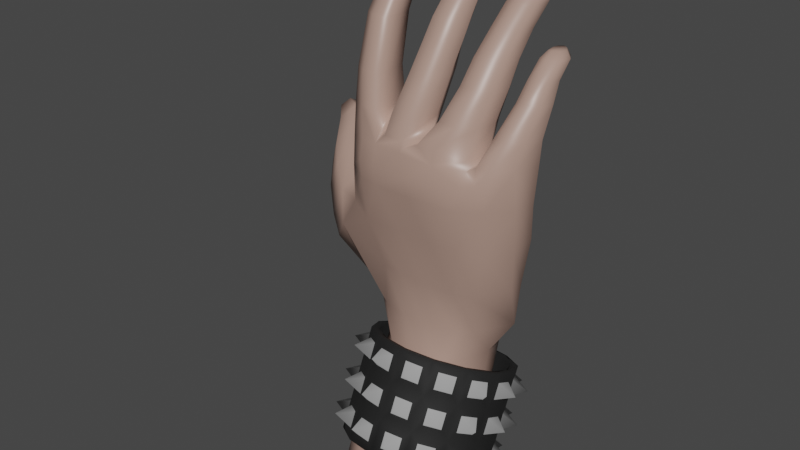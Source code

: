 # Source: Hand_Bracelet_Teen.blend  (saved by Blender 2.82.7; exported with 4.5.12 LTS)
import bpy
from mathutils import Matrix  # noqa: F401  (used for matrix-valued properties, if any)

bpy.ops.wm.read_factory_settings(use_empty=True)
scene = bpy.context.scene
scene.name = 'Scene'

# ---- collections
col_collection = bpy.data.collections.new('Collection'); scene.collection.children.link(col_collection)
col_collection_2 = bpy.data.collections.new('Collection 2'); scene.collection.children.link(col_collection_2)

# ---- materials (node trees are filled in below, after node groups)
mat_material = bpy.data.materials.new('Material')
mat_material.alpha_threshold = 0.0
mat_material.use_transparent_shadow = False
mat_material.line_color = (0.0, 0.0, 0.0, 1.0)
mat_material_001 = bpy.data.materials.new('Material.001')
mat_material_001.use_transparent_shadow = False
mat_material_002 = bpy.data.materials.new('Material.002')
mat_material_002.use_transparent_shadow = False

# ---- node groups
ng_auto_smooth = bpy.data.node_groups.new('Auto Smooth', 'GeometryNodeTree')
_s = ng_auto_smooth.interface.new_socket(name='Geometry', in_out='OUTPUT', socket_type='NodeSocketGeometry')
_s = ng_auto_smooth.interface.new_socket(name='Geometry', in_out='INPUT', socket_type='NodeSocketGeometry')
_s = ng_auto_smooth.interface.new_socket(name='Angle', in_out='INPUT', socket_type='NodeSocketFloat')
_s.subtype = 'ANGLE'
_s.min_value = 0.0
_s.max_value = 3.142
ng_auto_smooth.is_modifier = True
_N = ng_auto_smooth.nodes; _L = ng_auto_smooth.links
n0 = _N.new('NodeGroupOutput'); n0.name = 'Group Output'; n0.location = (480, -100)
n1 = _N.new('NodeGroupInput'); n1.name = 'Group Input'; n1.location = (-420, -300)
n2 = _N.new('NodeGroupInput'); n2.name = 'Group Input.001'; n2.location = (-60, -100)
n3 = _N.new('GeometryNodeSetShadeSmooth'); n3.name = 'Set Shade Smooth'; n3.location = (120, -100)
n3.domain = 'EDGE'
n4 = _N.new('GeometryNodeSetShadeSmooth'); n4.name = 'Set Shade Smooth.001'; n4.location = (300, -100)
n5 = _N.new('GeometryNodeInputMeshEdgeAngle'); n5.name = 'Edge Angle'; n5.location = (-420, -220)
n6 = _N.new('GeometryNodeInputEdgeSmooth'); n6.name = 'Is Edge Smooth'; n6.location = (-60, -160)
n7 = _N.new('GeometryNodeInputShadeSmooth'); n7.name = 'Is Face Smooth'; n7.location = (-240, -340)
n8 = _N.new('FunctionNodeBooleanMath'); n8.name = 'Boolean Math'; n8.location = (-60, -220)
n9 = _N.new('FunctionNodeCompare'); n9.name = 'Compare'; n9.location = (-240, -180)
n9.operation = 'LESS_EQUAL'
_L.new(n5.outputs[0], n9.inputs[0])
_L.new(n4.outputs[0], n0.inputs[0])
_L.new(n1.outputs[1], n9.inputs[1])
_L.new(n9.outputs[0], n8.inputs[0])
_L.new(n7.outputs[0], n8.inputs[1])
_L.new(n2.outputs[0], n3.inputs[0])
_L.new(n6.outputs[0], n3.inputs[1])
_L.new(n3.outputs[0], n4.inputs[0])
_L.new(n8.outputs[0], n3.inputs[2])
n0.is_active_output = True

# ---- material node trees
mat_material.use_nodes = True; mat_material.node_tree.nodes.clear()
_N = mat_material.node_tree.nodes; _L = mat_material.node_tree.links
n0 = _N.new('ShaderNodeOutputMaterial'); n0.name = 'Material Output'; n0.location = (300, 300)
n1 = _N.new('ShaderNodeBsdfPrincipled'); n1.name = 'Principled BSDF'; n1.location = (10, 300)
n1.distribution = 'GGX'
n1.subsurface_method = 'BURLEY'
n1.inputs[0].default_value = (0.4233, 0.2747, 0.2232, 1.0)
n1.inputs[2].default_value = 0.4
n1.inputs[3].default_value = 1.45
n1.inputs[27].default_value = (0.0, 0.0, 0.0, 1.0)
n1.inputs[28].default_value = 1.0
_L.new(n1.outputs[0], n0.inputs[0])
n0.is_active_output = True
mat_material_001.use_nodes = True; mat_material_001.node_tree.nodes.clear()
_N = mat_material_001.node_tree.nodes; _L = mat_material_001.node_tree.links
n0 = _N.new('ShaderNodeOutputMaterial'); n0.name = 'Material Output'; n0.location = (300, 300)
n1 = _N.new('ShaderNodeBsdfPrincipled'); n1.name = 'Principled BSDF'; n1.location = (10, 300)
n1.distribution = 'GGX'
n1.subsurface_method = 'BURLEY'
n1.inputs[0].default_value = (0.00854, 0.00854, 0.00854, 1.0)
n1.inputs[2].default_value = 0.7979
n1.inputs[3].default_value = 1.45
n1.inputs[27].default_value = (0.0, 0.0, 0.0, 1.0)
n1.inputs[28].default_value = 1.0
_L.new(n1.outputs[0], n0.inputs[0])
n0.is_active_output = True
mat_material_002.use_nodes = True; mat_material_002.node_tree.nodes.clear()
_N = mat_material_002.node_tree.nodes; _L = mat_material_002.node_tree.links
n0 = _N.new('ShaderNodeOutputMaterial'); n0.name = 'Material Output'; n0.location = (300, 300)
n1 = _N.new('ShaderNodeBsdfPrincipled'); n1.name = 'Principled BSDF'; n1.location = (10, 300)
n1.distribution = 'GGX'
n1.subsurface_method = 'BURLEY'
n1.inputs[0].default_value = (0.363, 0.363, 0.363, 1.0)
n1.inputs[2].default_value = 0.1064
n1.inputs[3].default_value = 1.45
n1.inputs[27].default_value = (0.0, 0.0, 0.0, 1.0)
n1.inputs[28].default_value = 1.0
_L.new(n1.outputs[0], n0.inputs[0])
n0.is_active_output = True

# ---- world
world_world = bpy.data.worlds.new('World'); scene.world = world_world
world_world.use_nodes = True; world_world.node_tree.nodes.clear()
_N = world_world.node_tree.nodes; _L = world_world.node_tree.links
n0 = _N.new('ShaderNodeOutputWorld'); n0.name = 'World Output'; n0.location = (300, 300)
n1 = _N.new('ShaderNodeBackground'); n1.name = 'Background'; n1.location = (10, 300)
n1.inputs[0].default_value = (0.05088, 0.05088, 0.05088, 1.0)
_L.new(n1.outputs[0], n0.inputs[0])
n0.is_active_output = True
world_world.color = (0.05088, 0.05088, 0.05088)
world_world.use_sun_shadow = False
world_world.sun_shadow_jitter_overblur = 0.0

# ---- meshes
me_cube = bpy.data.meshes.new('Cube')
me_cube.from_pydata([(1.044, -0.3769, 2.178), (0.6286, -0.6297, -1.813), (1.008, -1.121, 2.178), (0.5999, -1.55, -1.463), (-1.359, 0.1911, 0.8231), (-0.6565, -0.6386, -1.81), (-1.482, -0.8129, 0.9402), (-0.6565, -1.537, -1.468), (0.6012, -0.04378, -0.1064), (-0.6213, -0.7811, -0.1064), (0.5739, -0.98, -0.1064), (-0.6213, -0.0528, -0.1064), (-0.02829, -0.3326, -1.926), (-0.42, -1.317, 2.178), (-0.02829, -1.801, -1.368), (-0.5166, -0.3064, 2.324), (-0.02373, 0.267, -0.1064), (-0.02373, -1.151, -0.1064), (0.1478, -1.801, -1.368), (0.1038, -0.1894, 2.267), (0.1438, 0.2702, -0.1064), (0.1478, -0.3295, -1.927), (0.08842, -1.344, 2.178), (0.1438, -1.151, -0.1064), (-0.3424, -0.3448, -1.922), (-0.9959, -1.034, 2.178), (-0.3225, -1.117, -0.1064), (-0.3424, -1.767, -1.381), (-0.8442, -0.2398, 2.178), (-0.3225, 0.2702, -0.1064), (0.4372, -1.735, -1.393), (0.7128, -0.2304, 2.178), (0.4191, 0.1342, -0.1064), (0.4372, -0.4334, -1.888), (0.7211, -1.332, 2.178), (0.4191, -1.132, -0.1064), (-0.8124, -1.17, -1.608), (1.327, -0.5941, 2.178), (-1.628, -0.5941, 0.9402), (0.7432, -1.032, -1.66), (0.7102, -0.4528, -0.1064), (-0.7249, -0.4307, -0.1064), (-1.07, -0.5941, 2.178), (-0.9379, -0.6189, 0.3358), (0.718, -0.05188, 0.3358), (0.718, -0.8178, 0.3358), (-0.9379, 0.1914, 0.3358), (-0.2183, 0.2808, 0.3903), (-0.1962, -1.041, 0.3358), (0.1296, -1.053, 0.3358), (0.1296, 0.2081, 0.3358), (-0.567, 0.2567, 0.3358), (-0.567, -0.9369, 0.3358), (0.4813, -0.8973, 0.3358), (0.4813, 0.09607, 0.3358), (0.983, -0.3168, 0.3358), (-1.172, -0.3168, 0.3358), (-1.105, -0.4669, 1.686), (1.24, -0.4569, 1.657), (-0.8483, -0.07135, 1.936), (1.03, -0.2239, 1.747), (0.7011, -0.2907, 1.752), (-0.3277, -0.2996, 1.863), (0.2962, -0.3601, 1.769), (0.299, -1.195, 1.601), (-0.6415, -1.195, 1.601), (-1.051, -0.9656, 1.631), (-0.1384, -1.195, 1.601), (0.6984, -1.195, 1.601), (1.023, -1.102, 1.601), (-1.371, -0.8443, 1.66), (-1.701, -0.6769, 1.131), (-1.812, -0.4392, 1.131), (-1.561, 0.1939, 1.131), (-1.433, -0.3813, 1.832), (-1.185, -0.03636, 1.751), (-1.545, 0.008242, 1.841), (-1.798, 0.126, 1.387), (-2.001, -0.2453, 1.363), (-1.739, -0.2226, 2.01), (-1.738, -0.5411, 1.812), (-1.953, -0.4567, 1.404), (0.8593, -0.1475, 1.041), (0.855, -1.029, 0.9711), (-0.1087, -0.1739, 1.114), (-0.1673, -1.125, 0.9708), (0.2143, -1.136, 0.9714), (0.2129, -0.1132, 1.052), (-0.3466, 0.06587, 1.148), (-0.4636, -1.078, 0.9711), (0.5898, -1.106, 0.971), (0.5912, -0.06849, 1.044), (1.077, -0.3686, 0.9469), (-1.306, -0.9289, 1.222), (-0.9103, 0.2185, 1.256), (-0.03856, -1.316, 2.682), (-0.4737, -1.239, 2.654), (-0.8151, -0.4477, 2.579), (-0.3975, -0.5519, 2.72), (0.08531, -0.6394, 2.742), (0.3939, -1.274, 2.617), (-0.9519, -1.061, 2.579), (-1.017, -0.6107, 2.579), (0.4092, -0.5437, 2.617), (-0.5343, -0.09663, 1.704), (1.374, -0.6013, 2.681), (1.273, -0.9234, 2.681), (1.054, -0.4068, 2.681), (1.263, -0.5164, 2.681), (0.8363, -0.7555, 2.681), (1.389, -0.412, 3.349), (0.8388, -0.5668, 2.665), (1.054, -1.133, 2.681), (0.8678, -1.086, 2.681), (1.385, -0.5812, 2.986), (1.291, -0.7705, 2.986), (1.116, -0.3791, 2.986), (1.291, -0.4289, 2.986), (0.9334, -0.6295, 2.986), (0.9598, -0.4721, 2.986), (1.116, -0.9462, 2.986), (0.9598, -0.9072, 2.986), (1.343, -0.5865, 3.34), (1.176, -0.2254, 3.353), (1.308, -0.2833, 3.353), (1.007, -0.4349, 3.353), (1.057, -0.316, 3.353), (1.219, -0.7046, 3.39), (1.057, -0.6448, 3.353), (0.8045, -0.7621, 2.669), (0.8156, -1.199, 2.654), (1.215, -0.08807, 3.862), (1.365, -0.2758, 3.583), (1.299, -0.05893, 3.858), (1.37, -0.08875, 3.78), (1.274, -0.1511, 3.856), (1.322, -0.4396, 3.574), (1.332, -0.2349, 3.774), (1.165, -0.1004, 3.587), (1.192, 0.05255, 3.86), (1.194, 0.07177, 3.784), (1.242, 0.03068, 3.855), (1.289, -0.1548, 3.587), (1.298, 0.02599, 3.782), (1.125, -0.06913, 3.86), (1.061, -0.2974, 3.586), (1.08, -0.1074, 3.784), (1.139, 0.01158, 3.858), (1.109, -0.1856, 3.586), (1.097, -0.002019, 3.783), (1.194, -0.1931, 3.86), (1.226, -0.5219, 3.587), (1.194, -0.3071, 3.784), (1.092, -0.4944, 3.587), (1.136, -0.1788, 3.858), (1.096, -0.2828, 3.783), (0.7974, -0.7633, 2.705), (0.406, -1.258, 2.807), (0.1416, -1.229, 2.803), (0.1473, -1.005, 2.808), (0.1588, -0.655, 2.792), (0.406, -0.5307, 2.807), (0.7136, -0.5905, 2.707), (0.7341, -1.097, 2.713), (0.8096, -0.6664, 3.062), (0.579, -1.114, 3.095), (0.3401, -1.087, 3.091), (0.3136, -0.8508, 3.095), (0.3556, -0.5689, 3.081), (0.579, -0.4566, 3.095), (0.7431, -0.4955, 3.063), (0.7705, -0.9444, 3.065), (0.8499, -0.4805, 3.431), (0.478, -0.2325, 3.743), (0.6363, -0.8584, 3.459), (0.4344, -0.8364, 3.456), (0.412, -0.6364, 3.459), (0.4475, -0.396, 3.447), (0.6363, -0.3012, 3.459), (0.775, -0.334, 3.432), (0.7982, -0.7155, 3.434), (0.8534, -0.05992, 4.025), (0.6703, -0.3841, 4.049), (0.4971, -0.3652, 4.046), (0.4779, -0.1936, 4.049), (0.5084, -0.05369, 4.039), (0.6703, 0.0277, 4.049), (0.7893, -0.0005125, 4.026), (0.8092, -0.2615, 4.027), (0.7305, 0.3394, 4.504), (0.6533, -0.6601, 3.754), (0.8037, -0.5274, 3.73), (0.8516, -0.3091, 3.728), (0.6533, -0.1444, 3.754), (0.7821, -0.1749, 3.729), (0.4658, -0.6397, 3.751), (0.4449, -0.4539, 3.754), (0.8068, 0.3614, 4.504), (0.8773, 0.1674, 4.257), (0.8796, 0.2854, 4.383), (0.6942, -0.1565, 4.281), (0.7203, 0.1635, 4.504), (0.7156, -0.01353, 4.405), (0.6245, 0.1736, 4.504), (0.521, -0.1378, 4.278), (0.5578, 0.003549, 4.404), (0.6113, 0.2905, 4.504), (0.5017, 0.03348, 4.28), (0.5397, 0.164, 4.405), (0.6274, 0.3987, 4.504), (0.5322, 0.2381, 4.271), (0.5673, 0.3495, 4.398), (0.722, 0.4461, 4.504), (0.6942, 0.3198, 4.281), (0.716, 0.4244, 4.405), (0.7716, 0.4354, 4.504), (0.8132, 0.2916, 4.258), (0.8212, 0.3996, 4.388), (0.833, -0.03415, 4.259), (0.7751, 0.2118, 4.504), (0.8378, 0.09419, 4.388), (0.8334, -0.377, 2.475), (0.943, -1.214, 2.513), (0.5, -1.34, 2.405), (0.7816, -1.284, 2.482), (0.004477, -1.287, 2.744), (-0.04465, -1.266, 2.808), (-0.313, -1.252, 2.808), (-0.5151, -0.9238, 2.808), (-0.3224, -0.5736, 2.808), (-0.02016, -0.6547, 2.808), (0.019, -1.195, 3.072), (-0.262, -1.18, 3.072), (-0.4186, -0.8142, 3.072), (-0.2482, -0.5045, 3.072), (0.019, -0.5763, 3.072), (0.1652, -0.8913, 3.073), (-0.1708, -0.3599, 3.497), (-0.3276, -0.6394, 3.497), (0.07037, -0.4246, 3.497), (-0.1863, -0.9695, 3.497), (0.07037, -0.9828, 3.497), (0.2023, -0.7089, 3.499), (-0.1387, -0.258, 3.855), (-0.2863, -0.4466, 3.855), (0.09299, -0.3203, 3.855), (-0.1506, -0.7637, 3.855), (0.09299, -0.7765, 3.855), (0.2197, -0.5134, 3.856), (-0.1151, -0.1063, 4.102), (-0.2573, -0.3193, 4.102), (0.108, -0.1662, 4.102), (-0.1266, -0.6247, 4.102), (0.108, -0.637, 4.102), (0.2301, -0.3836, 4.103), (-0.9695, -1.005, 3.012), (-0.559, -1.117, 3.007), (-0.5702, -0.5735, 3.007), (-0.8449, -0.439, 3.012), (-0.06849, 0.5333, 4.938), (-0.09438, 0.2869, 4.599), (-0.09351, 0.5341, 4.853), (-0.2132, 0.07062, 4.598), (-0.14, 0.4029, 4.938), (-0.2031, 0.3346, 4.853), (0.0129, 0.5115, 4.938), (0.09059, 0.2372, 4.599), (0.07234, 0.4896, 4.853), (-0.1037, -0.1848, 4.599), (-0.06882, 0.237, 4.938), (-0.1013, 0.09708, 4.853), (0.09041, -0.195, 4.599), (0.00902, 0.2329, 4.938), (0.07158, 0.08802, 4.853), (0.1927, 0.01702, 4.599), (0.07687, 0.3743, 4.939), (0.1669, 0.2857, 4.854), (-1.037, -0.6027, 3.012), (-0.5163, -0.8984, 2.999), (-0.6243, -0.5565, 3.416), (-0.5771, -0.8257, 3.409), (-0.6145, -1.042, 3.416), (-0.8653, -0.4385, 3.419), (-0.8258, -0.09561, 4.668), (-0.9746, -0.9444, 3.419), (-1.034, -0.5822, 3.419), (-1.043, -0.4043, 4.026), (-1.031, -0.1201, 4.477), (-0.9894, -0.741, 4.026), (-0.983, -0.4055, 4.477), (-0.6604, -0.8305, 4.022), (-0.6916, -0.4847, 4.474), (-0.6262, -0.6118, 4.016), (-0.6614, -0.33, 4.468), (-0.6693, -0.3808, 4.022), (-0.6996, -0.09995, 4.474), (-0.8896, -0.2731, 4.026), (-0.8952, -0.004248, 4.477), (-0.9161, -0.03793, 4.669), (-1.013, -0.0307, 4.585), (-0.8939, -0.1659, 4.669), (-0.9709, -0.2764, 4.586), (-0.7184, -0.3449, 4.583), (-0.7607, -0.2019, 4.667), (-0.6927, -0.2126, 4.578), (-0.7481, -0.1339, 4.665), (-0.7255, -0.01616, 4.583), (-0.765, -0.03437, 4.667), (-0.8588, 0.01165, 4.668), (-0.8975, 0.068, 4.585), (-0.656, -1.278, 2.178), (-0.7187, -1.186, 2.616), (-0.7897, -1.103, 3.01), (1.266, -0.8581, 2.178), (1.094, -0.5922, 0.9566), (1.215, -0.7646, 1.616), (-2.269, 0.1142, 2.116), (-2.418, 0.2927, 2.207), (-2.445, 0.3144, 2.007), (-2.317, 0.1375, 1.838), (-2.255, 0.2756, 1.707), (-2.411, 0.3909, 1.938), (-2.307, 0.5256, 1.995), (-2.094, 0.4999, 1.784), (-2.337, 0.3888, 2.298), (-2.132, 0.2799, 2.276), (-2.261, 0.5221, 2.227), (-2.014, 0.4965, 2.153), (-1.779, 0.2065, 1.997), (-1.946, 0.2671, 1.586), (-2.128, -0.03076, 1.535), (-2.135, -0.2055, 1.621), (-2.003, -0.2593, 1.964), (-1.936, -0.01722, 2.143), (-0.8217, -1.16, 1.899), (0.1063, -0.004452, 4.35), (-0.09685, 0.05009, 4.35), (-0.2268, -0.1348, 4.35), (-0.1072, -0.414, 4.35), (0.2179, -0.1935, 4.351), (0.1062, -0.4252, 4.35), (-0.825, -1.031, 3.418), (-0.8377, -0.1811, 4.668), (-0.864, -0.4542, 4.476), (-0.8537, -0.3082, 4.616), (-0.8609, -0.8125, 4.024), (-1.138, 0.1913, 0.567), (-0.7305, 0.3158, 0.7743), (-0.4426, -1.317, 2.405), (-0.6887, -1.263, 2.405), (0.04239, -1.367, 2.405), (0.6012, -0.1626, -0.4897), (0.5739, -1.099, -0.4897), (-0.6213, -0.1716, -0.4897), (-0.6213, -0.9904, -0.4897), (-0.02373, -1.312, -0.4897), (-0.02373, 0.1441, -0.4897), (0.1438, -1.312, -0.4897), (0.1438, 0.1473, -0.4897), (-0.3225, 0.1397, -0.4897), (-0.3225, -1.277, -0.4897), (0.4191, -1.269, -0.4897), (0.4191, 0.02606, -0.4897), (-0.7473, -0.6312, -0.4897), (0.7102, -0.5716, -0.4897), (0.1474, -1.947, -1.728), (0.6076, -1.687, -1.81), (0.442, -1.878, -1.75), (-0.671, -0.7508, -2.102), (-0.671, -1.676, -1.812), (-0.8298, -1.297, -1.931), (-0.03174, -1.947, -1.728), (-0.3514, -1.912, -1.739), (-0.3514, -0.4492, -2.196), (0.6368, -0.7417, -2.105), (0.442, -0.5397, -2.168), (-0.03174, -0.4365, -2.2), (0.1474, -0.4333, -2.201), (0.7534, -1.155, -1.976), (-0.02524, -1.195, -1.963)], [], [(42, 57, 66, 25), (52, 89, 93, 43), (56, 346, 46), (92, 58, 315, 314), (91, 61, 60, 82), (362, 32, 8, 351), (364, 40, 10, 352), (363, 41, 11, 353), (360, 26, 9, 354), (357, 23, 17, 355), (359, 29, 16, 356), (88, 104, 62, 84), (86, 64, 67, 85), (22, 34, 223, 350), (2, 313, 106), (90, 68, 64, 86), (361, 35, 23, 357), (356, 16, 20, 358), (84, 62, 63, 87), (46, 346, 347, 51), (353, 11, 29, 359), (355, 17, 26, 360), (85, 67, 65, 89), (349, 311, 101), (352, 10, 35, 361), (83, 69, 68, 90), (100, 223, 224, 130), (358, 20, 32, 362), (87, 63, 61, 91), (107, 0, 221), (28, 42, 102, 97), (13, 22, 350, 348), (42, 25, 101, 102), (354, 9, 41, 363), (351, 8, 40, 364), (82, 60, 58, 92), (43, 6, 38, 56), (28, 59, 57, 42), (9, 43, 56, 41), (8, 44, 55, 40), (20, 50, 54, 32), (10, 45, 53, 35), (17, 48, 52, 26), (11, 46, 51, 29), (16, 47, 50, 20), (35, 53, 49, 23), (23, 49, 48, 17), (29, 51, 47, 16), (32, 54, 44, 8), (40, 55, 45, 10), (41, 56, 46, 11), (26, 52, 43, 9), (61, 63, 19, 31), (60, 61, 31, 0), (62, 59, 28, 15), (93, 70, 71), (63, 62, 15, 19), (58, 60, 0, 37), (65, 67, 13, 310), (59, 94, 75), (67, 64, 22, 13), (64, 68, 34, 22), (66, 65, 334), (68, 69, 2, 34), (69, 315, 313, 2), (330, 331, 319, 320), (324, 326, 322, 321), (57, 59, 75, 74), (38, 6, 71, 72), (66, 57, 74, 70), (4, 38, 72, 73), (328, 329, 323, 327), (332, 333, 325, 316), (333, 328, 327, 325), (329, 330, 320, 323), (317, 324, 321, 318), (71, 70, 80, 81), (44, 82, 92, 55), (50, 87, 91, 54), (45, 83, 90, 53), (48, 85, 89, 52), (47, 84, 87, 50), (53, 90, 86, 49), (49, 86, 85, 48), (51, 88, 47), (54, 91, 82, 44), (55, 314, 83, 45), (93, 89, 65, 66), (88, 94, 59, 104), (130, 129, 156, 163), (101, 311, 312, 255), (97, 102, 277, 258), (103, 99, 160, 161), (19, 15, 98, 99), (31, 19, 99, 103), (15, 28, 97, 98), (129, 111, 162, 156), (111, 109, 118, 119), (108, 107, 116, 117), (107, 111, 116), (109, 113, 121, 118), (96, 95, 226, 227), (31, 103, 221), (37, 0, 108, 105), (118, 121, 128, 125), (115, 114, 110, 122), (121, 120, 127, 128), (120, 115, 122, 127), (105, 108, 117, 114), (112, 106, 115, 120), (113, 112, 120, 121), (106, 105, 114, 115), (124, 123, 138, 142), (127, 122, 136, 151), (128, 127, 151, 153), (116, 119, 126, 123), (117, 116, 123, 124), (119, 118, 125, 126), (114, 117, 124, 110), (111, 129, 109), (129, 130, 113, 109), (123, 126, 148, 138), (110, 124, 142, 132), (133, 131, 150, 135), (126, 125, 145, 148), (141, 139, 131, 133), (150, 131, 144, 154), (125, 128, 153, 145), (131, 139, 147, 144), (133, 135, 137, 134), (134, 137, 136, 132), (139, 141, 143, 140), (140, 143, 142, 138), (138, 148, 149, 140), (140, 149, 147, 139), (135, 150, 152, 137), (137, 152, 151, 136), (141, 133, 134, 143), (143, 134, 132, 142), (145, 153, 155, 146), (146, 155, 154, 144), (148, 145, 146, 149), (149, 146, 144, 147), (150, 154, 155, 152), (152, 155, 153, 151), (122, 110, 132, 136), (156, 162, 170, 164), (158, 157, 165, 166), (161, 160, 168, 169), (160, 159, 167, 168), (111, 103, 161, 162), (100, 158, 225), (100, 130, 163, 157), (228, 98, 257, 278), (168, 167, 176, 177), (165, 171, 180, 174), (171, 164, 172, 180), (167, 166, 175, 176), (162, 161, 169, 170), (159, 158, 166, 167), (163, 156, 164, 171), (157, 163, 171, 165), (190, 191, 188, 182), (191, 192, 181, 188), (196, 195, 183, 184), (194, 193, 186, 187), (169, 168, 177, 178), (166, 165, 174, 175), (164, 170, 179, 172), (170, 169, 178, 179), (172, 179, 194, 192), (189, 201, 219, 197), (189, 206, 203, 201), (187, 186, 213, 216), (173, 196, 184, 185), (193, 173, 185, 186), (195, 190, 182, 183), (192, 194, 187, 181), (184, 183, 204, 207), (186, 185, 210, 213), (182, 188, 218, 200), (188, 181, 198, 218), (185, 184, 207, 210), (181, 187, 216, 198), (183, 182, 200, 204), (212, 209, 206, 189), (201, 203, 205, 202), (202, 205, 204, 200), (207, 204, 205, 208), (208, 205, 203, 206), (209, 212, 214, 211), (211, 214, 213, 210), (210, 207, 208, 211), (211, 208, 206, 209), (216, 213, 214, 217), (217, 214, 212, 215), (200, 218, 220, 202), (202, 220, 219, 201), (198, 216, 217, 199), (199, 217, 215, 197), (218, 198, 199, 220), (220, 199, 197, 219), (212, 189, 197, 215), (175, 174, 190, 195), (178, 177, 173, 193), (177, 176, 196, 173), (179, 178, 193, 194), (176, 175, 195, 196), (180, 172, 192, 191), (174, 180, 191, 190), (221, 111, 107), (222, 112, 113), (224, 223, 34), (222, 224, 34), (159, 225, 158), (99, 159, 160), (228, 227, 232, 233), (226, 159, 236, 231), (159, 226, 225), (230, 159, 99), (99, 98, 229, 230), (96, 228, 278, 256), (95, 225, 226), (232, 231, 241, 240), (234, 233, 238, 237), (229, 228, 233, 234), (159, 230, 235, 236), (230, 229, 234, 235), (227, 226, 231, 232), (237, 238, 244, 243), (238, 240, 246, 244), (233, 232, 240, 238), (231, 236, 242, 241), (236, 235, 239, 242), (235, 234, 237, 239), (247, 248, 254, 253), (245, 243, 249, 251), (242, 239, 245, 248), (240, 241, 247, 246), (239, 237, 243, 245), (241, 242, 248, 247), (338, 340, 271, 268), (337, 338, 268, 262), (244, 246, 252, 250), (243, 244, 250, 249), (248, 245, 251, 254), (246, 247, 253, 252), (339, 335, 266, 274), (335, 336, 260, 266), (340, 339, 274, 271), (336, 337, 262, 260), (287, 289, 301, 299), (275, 263, 269, 272), (260, 262, 264, 261), (261, 264, 263, 259), (259, 265, 267, 261), (261, 267, 266, 260), (262, 268, 270, 264), (264, 270, 269, 263), (272, 269, 270, 273), (273, 270, 268, 271), (275, 272, 273, 276), (276, 273, 271, 274), (265, 275, 276, 267), (267, 276, 274, 266), (265, 259, 263, 275), (98, 228, 229), (228, 96, 227), (281, 280, 292, 290), (277, 255, 284, 285), (309, 306, 295, 297), (98, 97, 258, 257), (102, 101, 255, 277), (282, 285, 286, 296), (284, 341, 345, 288), (280, 279, 294, 292), (279, 282, 296, 294), (293, 295, 306, 304), (302, 344, 343, 291), (286, 288, 289, 287), (283, 342, 303), (304, 302, 291, 293), (291, 343, 345, 290), (283, 303, 305), (293, 291, 290, 292), (292, 294, 295, 293), (307, 283, 305), (296, 286, 287, 297), (307, 308, 298, 283), (297, 295, 294, 296), (285, 284, 288, 286), (257, 258, 282, 279), (278, 257, 279, 280), (255, 312, 341, 284), (258, 277, 285, 282), (256, 278, 280, 281), (300, 298, 299, 301), (303, 342, 344, 302), (305, 303, 302, 304), (307, 305, 304, 306), (298, 308, 309, 299), (308, 307, 306, 309), (297, 287, 299, 309), (311, 349, 348, 96), (312, 311, 96, 256), (313, 315, 58, 37), (314, 315, 69, 83), (317, 318, 319, 316), (321, 322, 323, 320), (318, 321, 320, 319), (322, 326, 327, 323), (326, 324, 325, 327), (324, 317, 316, 325), (331, 332, 316, 319), (73, 72, 78, 77), (74, 75, 76, 79), (70, 74, 79, 80), (75, 73, 77, 76), (72, 71, 81, 78), (81, 80, 332, 331), (77, 78, 330, 329), (79, 76, 328, 333), (80, 79, 333, 332), (76, 77, 329, 328), (78, 81, 331, 330), (310, 25, 334), (334, 25, 66), (334, 65, 310), (106, 313, 37, 105), (314, 55, 92), (249, 250, 337, 336), (253, 254, 339, 340), (251, 249, 336, 335), (254, 251, 335, 339), (250, 252, 338, 337), (252, 253, 340, 338), (343, 344, 301, 289), (345, 343, 289, 288), (341, 312, 256, 281), (344, 342, 300, 301), (345, 341, 281, 290), (221, 103, 111), (116, 111, 119), (51, 347, 94, 88), (347, 346, 4, 94), (47, 88, 84), (62, 104, 59), (348, 349, 310, 13), (350, 223, 100, 95), (348, 350, 95, 96), (43, 93, 6), (346, 56, 38, 4), (75, 94, 4, 73), (342, 283, 298, 300), (1, 351, 364, 39), (7, 354, 363, 36), (21, 358, 362, 33), (3, 352, 361, 30), (14, 355, 360, 27), (5, 353, 359, 24), (12, 356, 358, 21), (30, 361, 357, 18), (24, 359, 356, 12), (18, 357, 355, 14), (27, 360, 354, 7), (36, 363, 353, 5), (39, 364, 352, 3), (33, 362, 351, 1), (112, 222, 2, 106), (108, 0, 107), (0, 31, 221), (71, 6, 93), (93, 66, 70), (222, 34, 2), (225, 95, 100), (100, 157, 158), (113, 130, 222), (130, 224, 222), (25, 310, 349, 101), (1, 39, 378, 374), (39, 3, 366, 378), (30, 18, 365, 367), (27, 7, 369, 372), (12, 21, 377, 376), (21, 33, 375, 377), (33, 1, 374, 375), (24, 12, 376, 373), (14, 27, 372, 371), (7, 36, 370, 369), (36, 5, 368, 370), (3, 30, 367, 366), (5, 24, 373, 368), (18, 14, 371, 365), (372, 369, 379), (369, 370, 379), (370, 368, 379), (368, 373, 379), (373, 376, 379), (376, 377, 379), (377, 375, 379), (375, 374, 379), (374, 378, 379), (378, 366, 379), (366, 367, 379), (367, 365, 379), (365, 371, 379), (371, 372, 379)])
me_cube.polygons.foreach_set('use_smooth', [True] * 407)
_uv = me_cube.uv_layers.new(name='UVMap')
_uv.uv.foreach_set('vector', [0.8125, 0.625, 0.8457, 0.625, 0.8447, 0.75, 0.8125, 0.75, 0.5446, 0.9375, 0.5699, 0.9375, 0.625, 0.9876, 0.5446, 1.0, 0.5446, 0.125, 0.5827, 0.25, 0.5446, 0.25, 0.5689, 0.625, 0.5971, 0.5594, 0.5955, 0.6374, 0.5692, 0.6729, 0.5727, 0.4676, 0.6009, 0.4676, 0.6007, 0.5, 0.5726, 0.5, 0.4356, 0.4676, 0.4862, 0.4676, 0.4862, 0.5, 0.4356, 0.5, 0.4356, 0.5929, 0.4862, 0.5929, 0.4862, 0.75, 0.4356, 0.75, 0.4356, 0.1439, 0.4862, 0.1627, 0.4862, 0.25, 0.4356, 0.25, 0.4356, 0.9375, 0.4862, 0.9375, 0.4862, 1.0, 0.4356, 1.0, 0.4356, 0.8125, 0.4862, 0.8125, 0.4862, 0.875, 0.4356, 0.875, 0.4356, 0.3125, 0.4862, 0.3125, 0.4862, 0.375, 0.4356, 0.375, 0.5825, 0.3252, 0.5955, 0.3125, 0.6009, 0.375, 0.5727, 0.375, 0.5704, 0.8125, 0.5962, 0.8125, 0.5942, 0.875, 0.5694, 0.875, 0.625, 0.8125, 0.625, 0.7689, 0.625, 0.778, 0.625, 0.8125, 0.625, 0.75, 0.625, 0.6876, 0.625, 0.75, 0.5696, 0.7824, 0.5947, 0.7824, 0.5962, 0.8125, 0.5704, 0.8125, 0.4356, 0.7824, 0.4862, 0.7824, 0.4862, 0.8125, 0.4356, 0.8125, 0.4356, 0.375, 0.4862, 0.375, 0.4862, 0.4375, 0.4356, 0.4375, 0.5727, 0.375, 0.6009, 0.375, 0.6016, 0.4375, 0.5731, 0.4375, 0.5446, 0.25, 0.5827, 0.25, 0.5772, 0.2957, 0.5446, 0.3125, 0.4356, 0.25, 0.4862, 0.25, 0.4862, 0.3125, 0.4356, 0.3125, 0.4356, 0.875, 0.4862, 0.875, 0.4862, 0.9375, 0.4356, 0.9375, 0.5694, 0.875, 0.5942, 0.875, 0.5953, 0.9375, 0.5699, 0.9375, 0.625, 0.9033, 0.625, 0.9057, 0.625, 0.9375, 0.4356, 0.75, 0.4862, 0.75, 0.4862, 0.7824, 0.4356, 0.7824, 0.5699, 0.75, 0.5941, 0.7008, 0.5947, 0.7824, 0.5696, 0.7824, 0.625, 0.7824, 0.625, 0.778, 0.625, 0.7775, 0.625, 0.7824, 0.4356, 0.4375, 0.4862, 0.4375, 0.4862, 0.4676, 0.4356, 0.4676, 0.5731, 0.4375, 0.6016, 0.4375, 0.6009, 0.4676, 0.5727, 0.4676, 0.625, 0.4676, 0.625, 0.552, 0.625, 0.4676, 0.8125, 0.5, 0.8125, 0.625, 0.8125, 0.625, 0.8125, 0.5, 0.625, 0.875, 0.625, 0.8125, 0.625, 0.8125, 0.625, 0.8739, 0.8125, 0.625, 0.8125, 0.75, 0.8125, 0.75, 0.8125, 0.625, 0.4356, 0.0, 0.4862, 0.0, 0.4862, 0.1627, 0.4356, 0.1439, 0.4356, 0.5, 0.4862, 0.5, 0.4862, 0.5929, 0.4356, 0.5929, 0.5726, 0.5, 0.6007, 0.5, 0.5971, 0.5594, 0.5689, 0.625, 0.5446, 0.0, 0.625, 0.0, 0.625, 0.125, 0.5446, 0.125, 0.8125, 0.5, 0.833, 0.5, 0.8457, 0.625, 0.8125, 0.625, 0.4862, 0.0, 0.5446, 0.0, 0.5446, 0.125, 0.4862, 0.1627, 0.4862, 0.5, 0.5446, 0.5, 0.5446, 0.625, 0.4862, 0.5929, 0.4862, 0.4375, 0.5446, 0.4375, 0.5446, 0.4676, 0.4862, 0.4676, 0.4862, 0.75, 0.5446, 0.75, 0.5446, 0.7824, 0.4862, 0.7824, 0.4862, 0.875, 0.5446, 0.875, 0.5446, 0.9375, 0.4862, 0.9375, 0.4862, 0.25, 0.5446, 0.25, 0.5446, 0.3125, 0.4862, 0.3125, 0.4862, 0.375, 0.5446, 0.3904, 0.5446, 0.4375, 0.4862, 0.4375, 0.4862, 0.7824, 0.5446, 0.7824, 0.5446, 0.8125, 0.4862, 0.8125, 0.4862, 0.8125, 0.5446, 0.8125, 0.5446, 0.875, 0.4862, 0.875, 0.4862, 0.3125, 0.5446, 0.3125, 0.5446, 0.3904, 0.4862, 0.375, 0.4862, 0.4676, 0.5446, 0.4676, 0.5446, 0.5, 0.4862, 0.5, 0.4862, 0.5929, 0.5446, 0.625, 0.5446, 0.75, 0.4862, 0.75, 0.4862, 0.1627, 0.5446, 0.125, 0.5446, 0.25, 0.4862, 0.25, 0.4862, 0.9375, 0.5446, 0.9375, 0.5446, 1.0, 0.4862, 1.0, 0.6009, 0.4676, 0.6016, 0.4375, 0.625, 0.4375, 0.625, 0.4967, 0.6007, 0.5, 0.6009, 0.4676, 0.625, 0.4967, 0.625, 0.552, 0.6009, 0.375, 0.6074, 0.3125, 0.625, 0.3125, 0.625, 0.375, 0.625, 0.9876, 0.625, 0.9697, 0.625, 1.0, 0.6016, 0.4375, 0.6009, 0.375, 0.625, 0.375, 0.625, 0.4375, 0.5971, 0.5594, 0.6007, 0.5, 0.625, 0.552, 0.625, 0.625, 0.5953, 0.9375, 0.5942, 0.875, 0.625, 0.875, 0.625, 0.9006, 0.625, 0.292, 0.6131, 0.2772, 0.625, 0.292, 0.5942, 0.875, 0.5962, 0.8125, 0.625, 0.8125, 0.625, 0.875, 0.5962, 0.8125, 0.5947, 0.7824, 0.625, 0.7689, 0.625, 0.8125, 0.625, 0.9697, 0.5953, 0.9375, 0.6104, 0.9375, 0.5947, 0.7824, 0.5941, 0.7008, 0.625, 0.75, 0.625, 0.7689, 0.5941, 0.7008, 0.5955, 0.6374, 0.625, 0.6876, 0.625, 0.75, 0.625, 0.125, 0.625, 0.0, 0.625, 0.0, 0.625, 0.125, 0.8508, 0.625, 0.8455, 0.543, 0.8672, 0.5425, 0.87, 0.625, 0.8457, 0.625, 0.833, 0.5, 0.833, 0.5, 0.8457, 0.625, 0.625, 0.125, 0.625, 0.0, 0.625, 0.0, 0.625, 0.125, 0.8447, 0.75, 0.8457, 0.625, 0.8457, 0.625, 0.8447, 0.75, 0.625, 0.25, 0.625, 0.125, 0.625, 0.125, 0.625, 0.25, 0.625, 0.292, 0.625, 0.25, 0.625, 0.25, 0.625, 0.292, 0.8447, 0.75, 0.8457, 0.625, 0.8457, 0.625, 0.8447, 0.75, 0.8457, 0.625, 0.833, 0.5, 0.833, 0.5, 0.8457, 0.625, 0.625, 0.25, 0.625, 0.125, 0.625, 0.125, 0.625, 0.25, 0.8517, 0.6979, 0.8508, 0.625, 0.87, 0.625, 0.8682, 0.689, 0.625, 1.0, 0.625, 0.9697, 0.625, 0.9697, 0.625, 1.0, 0.5446, 0.5, 0.5726, 0.5, 0.5689, 0.625, 0.5446, 0.625, 0.5446, 0.4375, 0.5731, 0.4375, 0.5727, 0.4676, 0.5446, 0.4676, 0.5446, 0.75, 0.5699, 0.75, 0.5696, 0.7824, 0.5446, 0.7824, 0.5446, 0.875, 0.5694, 0.875, 0.5699, 0.9375, 0.5446, 0.9375, 0.5446, 0.3904, 0.5727, 0.375, 0.5731, 0.4375, 0.5446, 0.4375, 0.5446, 0.7824, 0.5696, 0.7824, 0.5704, 0.8125, 0.5446, 0.8125, 0.5446, 0.8125, 0.5704, 0.8125, 0.5694, 0.875, 0.5446, 0.875, 0.5446, 0.3125, 0.5825, 0.3252, 0.5446, 0.3904, 0.5446, 0.4676, 0.5727, 0.4676, 0.5726, 0.5, 0.5446, 0.5, 0.5446, 0.625, 0.5692, 0.6729, 0.5699, 0.75, 0.5446, 0.75, 0.625, 0.9876, 0.5699, 0.9375, 0.5953, 0.9375, 0.625, 0.9697, 0.5825, 0.3252, 0.6131, 0.2772, 0.625, 0.292, 0.5955, 0.3125, 0.6574, 0.75, 0.6574, 0.625, 0.6574, 0.625, 0.6574, 0.75, 0.625, 0.9375, 0.625, 0.9057, 0.625, 0.9159, 0.625, 0.9375, 0.8125, 0.5, 0.8125, 0.625, 0.8125, 0.625, 0.8125, 0.5, 0.625, 0.4676, 0.625, 0.4375, 0.625, 0.4375, 0.625, 0.4676, 0.625, 0.4375, 0.625, 0.375, 0.625, 0.3875, 0.625, 0.4375, 0.625, 0.4967, 0.625, 0.4375, 0.625, 0.4375, 0.625, 0.4676, 0.625, 0.375, 0.625, 0.3125, 0.625, 0.3125, 0.625, 0.3875, 0.6574, 0.625, 0.6574, 0.5, 0.6574, 0.5, 0.6574, 0.625, 0.6574, 0.5, 0.6574, 0.625, 0.6574, 0.625, 0.6574, 0.5, 0.625, 0.5, 0.625, 0.4676, 0.625, 0.4676, 0.625, 0.5, 0.625, 0.4676, 0.625, 0.4676, 0.625, 0.4676, 0.6574, 0.625, 0.6574, 0.75, 0.6574, 0.75, 0.6574, 0.625, 0.625, 0.8724, 0.625, 0.8125, 0.625, 0.8125, 0.625, 0.8557, 0.625, 0.4967, 0.625, 0.4676, 0.625, 0.4676, 0.625, 0.625, 0.625, 0.552, 0.625, 0.5, 0.625, 0.625, 0.6574, 0.625, 0.6574, 0.75, 0.6574, 0.75, 0.6574, 0.625, 0.625, 0.75, 0.625, 0.6625, 0.625, 0.6625, 0.625, 0.75, 0.625, 0.7824, 0.625, 0.7824, 0.625, 0.7824, 0.625, 0.7824, 0.625, 0.7824, 0.625, 0.75, 0.625, 0.75, 0.625, 0.7824, 0.625, 0.625, 0.625, 0.5, 0.625, 0.5, 0.625, 0.6625, 0.625, 0.7824, 0.625, 0.75, 0.625, 0.75, 0.625, 0.7824, 0.625, 0.7824, 0.625, 0.7824, 0.625, 0.7824, 0.625, 0.7824, 0.625, 0.75, 0.625, 0.625, 0.625, 0.6625, 0.625, 0.75, 0.625, 0.5, 0.625, 0.4676, 0.625, 0.4676, 0.625, 0.5, 0.625, 0.7824, 0.625, 0.75, 0.625, 0.75, 0.625, 0.7824, 0.625, 0.7824, 0.625, 0.7824, 0.625, 0.7824, 0.625, 0.7824, 0.625, 0.4676, 0.625, 0.4676, 0.625, 0.4676, 0.625, 0.4676, 0.625, 0.5, 0.625, 0.4676, 0.625, 0.4676, 0.625, 0.5, 0.6574, 0.5, 0.6574, 0.625, 0.6574, 0.625, 0.6574, 0.5, 0.625, 0.6625, 0.625, 0.5, 0.625, 0.5, 0.625, 0.6625, 0.6574, 0.5, 0.6574, 0.625, 0.6574, 0.625, 0.6574, 0.625, 0.6574, 0.75, 0.6574, 0.75, 0.6574, 0.625, 0.625, 0.4676, 0.625, 0.4676, 0.625, 0.4676, 0.625, 0.4676, 0.625, 0.6625, 0.625, 0.5, 0.625, 0.5, 0.625, 0.6625, 0.6395, 0.6457, 0.6574, 0.625, 0.6574, 0.6995, 0.6401, 0.7017, 0.6574, 0.5, 0.6574, 0.625, 0.6574, 0.625, 0.6574, 0.5, 0.6452, 0.557, 0.6574, 0.5436, 0.6574, 0.625, 0.6395, 0.6457, 0.6574, 0.6995, 0.6574, 0.625, 0.6574, 0.625, 0.6574, 0.699, 0.6574, 0.625, 0.6574, 0.75, 0.6574, 0.75, 0.6574, 0.625, 0.6574, 0.625, 0.6574, 0.5436, 0.6574, 0.559, 0.6574, 0.625, 0.6395, 0.6457, 0.6401, 0.7017, 0.625, 0.75, 0.625, 0.6695, 0.625, 0.6695, 0.625, 0.75, 0.625, 0.75, 0.625, 0.6625, 0.6574, 0.5436, 0.6452, 0.557, 0.626, 0.5, 0.6532, 0.5, 0.625, 0.4718, 0.625, 0.499, 0.625, 0.5, 0.625, 0.4676, 0.625, 0.4676, 0.625, 0.4676, 0.625, 0.4676, 0.625, 0.4676, 0.6574, 0.5, 0.6574, 0.5, 0.6574, 0.559, 0.6574, 0.5436, 0.6401, 0.7017, 0.6574, 0.6995, 0.6559, 0.75, 0.6277, 0.75, 0.625, 0.7527, 0.625, 0.7809, 0.625, 0.7824, 0.625, 0.75, 0.6452, 0.557, 0.6395, 0.6457, 0.625, 0.6695, 0.625, 0.5173, 0.625, 0.5173, 0.625, 0.6695, 0.625, 0.6625, 0.625, 0.5, 0.6574, 0.625, 0.6574, 0.75, 0.6574, 0.7487, 0.6574, 0.6314, 0.6574, 0.6314, 0.6574, 0.7487, 0.6574, 0.699, 0.6574, 0.625, 0.6574, 0.5, 0.6574, 0.625, 0.6574, 0.6314, 0.6574, 0.5241, 0.6574, 0.5241, 0.6574, 0.6314, 0.6574, 0.625, 0.6574, 0.559, 0.6574, 0.6995, 0.6574, 0.699, 0.6574, 0.75, 0.6574, 0.75, 0.625, 0.7824, 0.625, 0.7824, 0.625, 0.7824, 0.625, 0.7824, 0.625, 0.75, 0.625, 0.6625, 0.625, 0.6625, 0.625, 0.75, 0.6574, 0.625, 0.6574, 0.5, 0.6574, 0.5, 0.6574, 0.625, 0.625, 0.8125, 0.625, 0.7824, 0.625, 0.7824, 0.625, 0.8125, 0.625, 0.4676, 0.625, 0.4375, 0.625, 0.4375, 0.625, 0.4676, 0.6875, 0.5, 0.6875, 0.625, 0.6875, 0.625, 0.6875, 0.5, 0.625, 0.4676, 0.625, 0.4676, 0.625, 0.4676, 0.625, 0.4676, 0.625, 0.7824, 0.625, 0.8125, 0.625, 0.8125, 0.625, 0.7824, 0.625, 0.7824, 0.625, 0.7824, 0.625, 0.7824, 0.7427, 0.6326, 0.7375, 0.5, 0.7558, 0.5326, 0.7427, 0.6326, 0.6875, 0.5, 0.6875, 0.625, 0.6875, 0.625, 0.6875, 0.5, 0.625, 0.7824, 0.625, 0.7824, 0.625, 0.7824, 0.625, 0.7824, 0.6574, 0.75, 0.6574, 0.625, 0.6574, 0.625, 0.6574, 0.75, 0.6875, 0.625, 0.6875, 0.75, 0.6875, 0.75, 0.6875, 0.625, 0.625, 0.4676, 0.625, 0.4676, 0.625, 0.4676, 0.625, 0.4676, 0.6875, 0.625, 0.6875, 0.75, 0.6875, 0.75, 0.6875, 0.625, 0.6574, 0.75, 0.6574, 0.625, 0.6574, 0.625, 0.6574, 0.75, 0.625, 0.7824, 0.625, 0.7824, 0.625, 0.7824, 0.625, 0.7824, 0.625, 0.7824, 0.625, 0.7824, 0.625, 0.7824, 0.625, 0.7824, 0.6574, 0.75, 0.6574, 0.625, 0.6574, 0.625, 0.6574, 0.75, 0.6875, 0.625, 0.6875, 0.75, 0.6875, 0.75, 0.6875, 0.625, 0.625, 0.4676, 0.625, 0.4676, 0.625, 0.4676, 0.625, 0.4676, 0.625, 0.4676, 0.625, 0.4375, 0.625, 0.4375, 0.625, 0.4676, 0.625, 0.8125, 0.625, 0.7824, 0.625, 0.7824, 0.625, 0.8125, 0.6574, 0.625, 0.6574, 0.5, 0.6574, 0.5, 0.6574, 0.625, 0.625, 0.4676, 0.625, 0.4676, 0.625, 0.4676, 0.625, 0.4676, 0.6574, 0.625, 0.6574, 0.5, 0.6574, 0.5, 0.6574, 0.625, 0.6648, 0.625, 0.6601, 0.7047, 0.6597, 0.7009, 0.6614, 0.625, 0.6648, 0.625, 0.6778, 0.625, 0.6743, 0.6926, 0.6601, 0.7047, 0.625, 0.4676, 0.625, 0.4676, 0.625, 0.4676, 0.625, 0.4676, 0.6875, 0.5, 0.6875, 0.625, 0.6875, 0.625, 0.6875, 0.5, 0.625, 0.4676, 0.625, 0.4375, 0.625, 0.4375, 0.625, 0.4676, 0.625, 0.8125, 0.625, 0.7824, 0.625, 0.7824, 0.625, 0.8125, 0.6574, 0.625, 0.6574, 0.5, 0.6574, 0.5, 0.6574, 0.625, 0.6875, 0.625, 0.6875, 0.75, 0.6875, 0.75, 0.6875, 0.625, 0.625, 0.4676, 0.625, 0.4375, 0.625, 0.4375, 0.625, 0.4676, 0.625, 0.7824, 0.625, 0.7824, 0.625, 0.7824, 0.625, 0.7824, 0.6574, 0.75, 0.6574, 0.625, 0.6574, 0.625, 0.6574, 0.75, 0.6875, 0.5, 0.6875, 0.625, 0.6875, 0.625, 0.6875, 0.5, 0.6574, 0.625, 0.6574, 0.5, 0.6574, 0.5, 0.6574, 0.625, 0.625, 0.8125, 0.625, 0.7824, 0.625, 0.7824, 0.625, 0.8125, 0.6608, 0.5584, 0.6755, 0.5604, 0.6778, 0.625, 0.6648, 0.625, 0.6601, 0.7047, 0.6743, 0.6926, 0.6859, 0.7942, 0.6575, 0.795, 0.625, 0.7826, 0.625, 0.8103, 0.625, 0.8125, 0.625, 0.7824, 0.6875, 0.625, 0.6875, 0.75, 0.6875, 0.7484, 0.6875, 0.6282, 0.6875, 0.6282, 0.6875, 0.7484, 0.6743, 0.6926, 0.6778, 0.625, 0.6755, 0.5604, 0.6608, 0.5584, 0.6665, 0.5102, 0.6929, 0.5081, 0.625, 0.4375, 0.625, 0.4648, 0.625, 0.4676, 0.625, 0.4375, 0.6875, 0.5, 0.6875, 0.625, 0.6875, 0.6282, 0.6875, 0.5141, 0.6875, 0.5141, 0.6875, 0.6282, 0.6778, 0.625, 0.6755, 0.5604, 0.625, 0.4676, 0.625, 0.4676, 0.625, 0.4676, 0.625, 0.4676, 0.6579, 0.5153, 0.6584, 0.5166, 0.6608, 0.5584, 0.6601, 0.5665, 0.625, 0.7824, 0.625, 0.7824, 0.625, 0.7824, 0.625, 0.7826, 0.6575, 0.795, 0.6574, 0.75, 0.6597, 0.7009, 0.6601, 0.7047, 0.6574, 0.625, 0.6574, 0.5, 0.6574, 0.5169, 0.6574, 0.632, 0.6574, 0.632, 0.6574, 0.5169, 0.6601, 0.5665, 0.6614, 0.625, 0.6574, 0.75, 0.6574, 0.625, 0.6574, 0.632, 0.6574, 0.75, 0.6574, 0.75, 0.6574, 0.632, 0.6614, 0.625, 0.6597, 0.7009, 0.6608, 0.5584, 0.6648, 0.625, 0.6614, 0.625, 0.6601, 0.5665, 0.625, 0.8125, 0.625, 0.7824, 0.625, 0.7824, 0.625, 0.8125, 0.625, 0.4676, 0.625, 0.4375, 0.625, 0.4375, 0.625, 0.4676, 0.6875, 0.5, 0.6875, 0.625, 0.6875, 0.625, 0.6875, 0.5, 0.625, 0.4676, 0.625, 0.4676, 0.625, 0.4676, 0.625, 0.4676, 0.6875, 0.625, 0.6875, 0.75, 0.6875, 0.75, 0.6875, 0.625, 0.6574, 0.75, 0.6574, 0.625, 0.6574, 0.625, 0.6574, 0.75, 0.625, 0.7824, 0.625, 0.7824, 0.625, 0.7824, 0.625, 0.7824, 0.625, 0.4676, 0.625, 0.4676, 0.625, 0.4676, 0.625, 0.7779, 0.625, 0.7824, 0.625, 0.7824, 0.625, 0.7775, 0.625, 0.778, 0.625, 0.7689, 0.625, 0.7779, 0.625, 0.7775, 0.625, 0.7689, 0.6875, 0.625, 0.6875, 0.75, 0.6875, 0.75, 0.6875, 0.5, 0.6875, 0.625, 0.6875, 0.5, 0.7427, 0.6326, 0.7307, 0.75, 0.7307, 0.75, 0.7427, 0.6326, 0.6875, 0.75, 0.6875, 0.625, 0.6875, 0.625, 0.6875, 0.75, 0.6875, 0.625, 0.6875, 0.75, 0.6875, 0.75, 0.6875, 0.5, 0.6875, 0.625, 0.6875, 0.5, 0.625, 0.4375, 0.625, 0.3875, 0.625, 0.4047, 0.625, 0.4375, 0.7474, 0.75, 0.7427, 0.6326, 0.7427, 0.6326, 0.754, 0.7166, 0.625, 0.8125, 0.625, 0.8125, 0.625, 0.8125, 0.625, 0.8557, 0.625, 0.8125, 0.625, 0.8125, 0.625, 0.8557, 0.7203, 0.5, 0.7427, 0.6326, 0.7427, 0.6326, 0.7203, 0.5, 0.7203, 0.5, 0.7427, 0.6326, 0.7427, 0.6326, 0.7203, 0.5, 0.6875, 0.625, 0.6875, 0.5, 0.6875, 0.5, 0.6875, 0.625, 0.625, 0.4375, 0.625, 0.4047, 0.625, 0.4047, 0.625, 0.4375, 0.625, 0.8557, 0.625, 0.8125, 0.625, 0.8125, 0.625, 0.8557, 0.7203, 0.5, 0.7427, 0.6326, 0.7427, 0.6326, 0.7203, 0.5, 0.7427, 0.6326, 0.7307, 0.75, 0.7307, 0.75, 0.7427, 0.6326, 0.7427, 0.6326, 0.7307, 0.75, 0.7307, 0.75, 0.7427, 0.6326, 0.6875, 0.75, 0.6875, 0.625, 0.6875, 0.625, 0.6875, 0.75, 0.6875, 0.625, 0.6875, 0.5, 0.6875, 0.5, 0.6875, 0.625, 0.625, 0.4375, 0.625, 0.4047, 0.625, 0.4047, 0.625, 0.4375, 0.6875, 0.75, 0.6875, 0.625, 0.6875, 0.625, 0.6875, 0.75, 0.625, 0.4375, 0.625, 0.4047, 0.625, 0.4047, 0.625, 0.4375, 0.6875, 0.625, 0.6875, 0.5, 0.6875, 0.5, 0.6875, 0.625, 0.625, 0.8557, 0.625, 0.8125, 0.625, 0.8125, 0.625, 0.8557, 0.625, 0.4375, 0.625, 0.4047, 0.625, 0.4047, 0.625, 0.4375, 0.6875, 0.75, 0.6875, 0.625, 0.6875, 0.625, 0.6875, 0.75, 0.625, 0.8553, 0.625, 0.8129, 0.625, 0.8132, 0.625, 0.8549, 0.7427, 0.6334, 0.7307, 0.75, 0.7307, 0.75, 0.7426, 0.6342, 0.7427, 0.6326, 0.7307, 0.75, 0.7307, 0.75, 0.7427, 0.6326, 0.7203, 0.5, 0.7427, 0.6326, 0.7427, 0.6326, 0.7203, 0.5, 0.6875, 0.625, 0.6875, 0.5, 0.6875, 0.5, 0.6875, 0.625, 0.625, 0.8557, 0.625, 0.8125, 0.625, 0.8125, 0.625, 0.8557, 0.6875, 0.6258, 0.6875, 0.5019, 0.6875, 0.5037, 0.6875, 0.6267, 0.625, 0.4374, 0.625, 0.4052, 0.625, 0.4056, 0.625, 0.4374, 0.6875, 0.75, 0.6875, 0.6258, 0.6875, 0.6267, 0.6875, 0.75, 0.7207, 0.5022, 0.7427, 0.6334, 0.7426, 0.6342, 0.7211, 0.5045, 0.8125, 0.626, 0.8125, 0.7443, 0.8011, 0.7117, 0.8006, 0.6268, 0.7022, 0.627, 0.728, 0.6306, 0.718, 0.6998, 0.7061, 0.6976, 0.7211, 0.5045, 0.7426, 0.6342, 0.7421, 0.6393, 0.7235, 0.5188, 0.7235, 0.5188, 0.7421, 0.6393, 0.728, 0.6306, 0.7144, 0.558, 0.7144, 0.558, 0.7037, 0.5605, 0.6882, 0.5257, 0.7153, 0.5245, 0.625, 0.4086, 0.625, 0.4371, 0.625, 0.4374, 0.625, 0.4056, 0.7426, 0.6342, 0.7307, 0.75, 0.7307, 0.75, 0.7421, 0.6393, 0.7421, 0.6393, 0.7307, 0.75, 0.718, 0.6998, 0.728, 0.6306, 0.7061, 0.6976, 0.718, 0.6998, 0.724, 0.792, 0.6876, 0.7917, 0.625, 0.8156, 0.625, 0.8527, 0.625, 0.8549, 0.625, 0.8132, 0.7022, 0.627, 0.7061, 0.6976, 0.6875, 0.75, 0.6875, 0.6321, 0.6875, 0.6321, 0.6875, 0.75, 0.6875, 0.75, 0.6875, 0.6267, 0.7037, 0.5605, 0.7022, 0.627, 0.6875, 0.6321, 0.6875, 0.5156, 0.6875, 0.5156, 0.6875, 0.6321, 0.6875, 0.6267, 0.6875, 0.5037, 0.7037, 0.5605, 0.7144, 0.558, 0.728, 0.6306, 0.7022, 0.627, 0.7375, 0.5, 0.7427, 0.6326, 0.7203, 0.5, 0.7427, 0.6326, 0.7474, 0.75, 0.7307, 0.75, 0.754, 0.7166, 0.7427, 0.6326, 0.7427, 0.6326, 0.754, 0.7166, 0.8125, 0.625, 0.8125, 0.75, 0.8125, 0.75, 0.8125, 0.625, 0.7984, 0.5291, 0.7626, 0.5456, 0.7628, 0.4761, 0.8157, 0.4455, 0.625, 0.3875, 0.625, 0.3125, 0.625, 0.3125, 0.625, 0.3653, 0.8125, 0.625, 0.8125, 0.75, 0.8125, 0.75, 0.8125, 0.625, 0.8125, 0.5, 0.8125, 0.625, 0.8125, 0.625, 0.8125, 0.5, 0.625, 0.9375, 0.625, 0.917, 0.625, 0.9183, 0.625, 0.9375, 0.7427, 0.6326, 0.7558, 0.5326, 0.7558, 0.5326, 0.7427, 0.6326, 0.625, 0.3653, 0.625, 0.3125, 0.625, 0.3125, 0.625, 0.3653, 0.743, 0.6303, 0.7551, 0.5374, 0.7602, 0.5645, 0.7516, 0.6305, 0.7638, 0.7043, 0.7848, 0.7165, 0.7979, 0.7793, 0.766, 0.7611, 0.8125, 0.625, 0.8125, 0.75, 0.8125, 0.7443, 0.8125, 0.626, 0.7713, 0.6295, 0.7778, 0.6646, 0.7658, 0.6572, 0.7516, 0.6305, 0.7586, 0.6847, 0.7526, 0.706, 0.743, 0.6303, 0.625, 0.8914, 0.625, 0.9179, 0.625, 0.9183, 0.625, 0.8883, 0.7713, 0.6295, 0.7658, 0.6572, 0.7623, 0.6305, 0.743, 0.6303, 0.7526, 0.706, 0.754, 0.7166, 0.7427, 0.6326, 0.7427, 0.6326, 0.7558, 0.5326, 0.7551, 0.5374, 0.743, 0.6303, 0.7664, 0.5991, 0.7713, 0.6295, 0.7623, 0.6305, 0.8125, 0.5, 0.8125, 0.625, 0.8125, 0.626, 0.8125, 0.5079, 0.7664, 0.5991, 0.7825, 0.597, 0.7856, 0.6279, 0.7713, 0.6295, 0.625, 0.3157, 0.625, 0.3638, 0.625, 0.3653, 0.625, 0.3125, 0.8125, 0.625, 0.8125, 0.75, 0.8125, 0.75, 0.8125, 0.625, 0.625, 0.3653, 0.625, 0.3125, 0.625, 0.3125, 0.625, 0.3653, 0.7427, 0.6326, 0.7558, 0.5326, 0.7558, 0.5326, 0.7427, 0.6326, 0.625, 0.9375, 0.625, 0.9159, 0.625, 0.917, 0.625, 0.9375, 0.8125, 0.5, 0.8125, 0.625, 0.8125, 0.625, 0.8125, 0.5, 0.754, 0.7166, 0.7427, 0.6326, 0.7427, 0.6326, 0.754, 0.7166, 0.7866, 0.6701, 0.7856, 0.6279, 0.8006, 0.6268, 0.8011, 0.7117, 0.7658, 0.6572, 0.7778, 0.6646, 0.7848, 0.7165, 0.7638, 0.7043, 0.7623, 0.6305, 0.7658, 0.6572, 0.7586, 0.6847, 0.7516, 0.6305, 0.7664, 0.5991, 0.7623, 0.6305, 0.7516, 0.6305, 0.7602, 0.5645, 0.7856, 0.6279, 0.7825, 0.597, 0.7987, 0.5484, 0.8006, 0.6268, 0.7825, 0.597, 0.7664, 0.5991, 0.7626, 0.5456, 0.7984, 0.5291, 0.8125, 0.5079, 0.8125, 0.626, 0.8006, 0.6268, 0.7987, 0.5484, 0.625, 0.9057, 0.625, 0.9033, 0.625, 0.8739, 0.625, 0.8724, 0.625, 0.9159, 0.625, 0.9057, 0.625, 0.8724, 0.625, 0.8883, 0.625, 0.6876, 0.5955, 0.6374, 0.5971, 0.5594, 0.625, 0.625, 0.5692, 0.6729, 0.5955, 0.6374, 0.5941, 0.7008, 0.5699, 0.75, 0.8517, 0.6979, 0.8682, 0.689, 0.875, 0.75, 0.8472, 0.75, 0.87, 0.625, 0.8672, 0.5425, 0.875, 0.5152, 0.875, 0.625, 0.8682, 0.689, 0.87, 0.625, 0.875, 0.625, 0.875, 0.7469, 0.8672, 0.5425, 0.8455, 0.543, 0.8375, 0.5, 0.875, 0.5, 0.8455, 0.543, 0.8508, 0.625, 0.8457, 0.625, 0.833, 0.5, 0.8508, 0.625, 0.8517, 0.6979, 0.8447, 0.75, 0.8457, 0.625, 0.625, 1.0, 0.625, 0.9697, 0.625, 0.9697, 0.625, 1.0, 0.625, 0.25, 0.625, 0.125, 0.625, 0.125, 0.625, 0.25, 0.8457, 0.625, 0.833, 0.5, 0.833, 0.5, 0.8457, 0.625, 0.8447, 0.75, 0.8457, 0.625, 0.8457, 0.625, 0.8447, 0.75, 0.625, 0.292, 0.625, 0.25, 0.625, 0.25, 0.625, 0.292, 0.625, 0.125, 0.625, 0.0, 0.625, 0.0, 0.625, 0.125, 0.625, 1.0, 0.625, 0.9697, 0.625, 0.9697, 0.625, 1.0, 0.625, 0.25, 0.625, 0.125, 0.625, 0.125, 0.625, 0.25, 0.8457, 0.625, 0.833, 0.5, 0.833, 0.5, 0.8457, 0.625, 0.8447, 0.75, 0.8457, 0.625, 0.8457, 0.625, 0.8447, 0.75, 0.625, 0.292, 0.625, 0.25, 0.625, 0.25, 0.625, 0.292, 0.625, 0.125, 0.625, 0.0, 0.625, 0.0, 0.625, 0.125, 0.625, 0.9006, 0.625, 0.9375, 0.6104, 0.9375, 0.6104, 0.9375, 0.625, 0.9375, 0.625, 0.9697, 0.6104, 0.9375, 0.5953, 0.9375, 0.625, 0.9006, 0.625, 0.75, 0.625, 0.6876, 0.625, 0.625, 0.625, 0.625, 0.5692, 0.6729, 0.5446, 0.625, 0.5689, 0.625, 0.7203, 0.5, 0.7427, 0.6326, 0.7427, 0.6334, 0.7207, 0.5022, 0.6875, 0.75, 0.6875, 0.625, 0.6875, 0.6258, 0.6875, 0.75, 0.625, 0.4375, 0.625, 0.4047, 0.625, 0.4052, 0.625, 0.4374, 0.6875, 0.625, 0.6875, 0.5, 0.6875, 0.5019, 0.6875, 0.6258, 0.7427, 0.6326, 0.7307, 0.75, 0.7307, 0.75, 0.7427, 0.6334, 0.625, 0.8557, 0.625, 0.8125, 0.625, 0.8129, 0.625, 0.8553, 0.7979, 0.7793, 0.7848, 0.7165, 0.803, 0.7272, 0.82, 0.7918, 0.625, 0.9183, 0.625, 0.9179, 0.625, 0.9362, 0.625, 0.9375, 0.625, 0.917, 0.625, 0.9159, 0.625, 0.8883, 0.625, 0.8883, 0.7848, 0.7165, 0.7778, 0.6646, 0.7866, 0.6701, 0.803, 0.7272, 0.625, 0.9183, 0.625, 0.917, 0.625, 0.8883, 0.625, 0.8883, 0.625, 0.4676, 0.625, 0.4676, 0.625, 0.4676, 0.625, 0.4676, 0.625, 0.4676, 0.625, 0.4676, 0.5446, 0.3125, 0.5772, 0.2957, 0.6131, 0.2772, 0.5825, 0.3252, 0.5772, 0.2957, 0.5827, 0.25, 0.625, 0.25, 0.6131, 0.2772, 0.5446, 0.3904, 0.5825, 0.3252, 0.5727, 0.375, 0.6009, 0.375, 0.5955, 0.3125, 0.6074, 0.3125, 0.625, 0.8739, 0.625, 0.9033, 0.625, 0.9006, 0.625, 0.875, 0.625, 0.8125, 0.625, 0.778, 0.625, 0.7824, 0.625, 0.8125, 0.625, 0.8739, 0.625, 0.8125, 0.625, 0.8125, 0.625, 0.8724, 0.5446, 1.0, 0.625, 0.9876, 0.625, 1.0, 0.5827, 0.25, 0.5446, 0.125, 0.625, 0.125, 0.625, 0.25, 0.625, 0.292, 0.6131, 0.2772, 0.625, 0.25, 0.625, 0.25, 0.7778, 0.6646, 0.7713, 0.6295, 0.7856, 0.6279, 0.7866, 0.6701, 0.3835, 0.5, 0.4356, 0.5, 0.4356, 0.5929, 0.3835, 0.5929, 0.3835, 0.0, 0.4356, 0.0, 0.4356, 0.1439, 0.3835, 0.125, 0.3835, 0.4375, 0.4356, 0.4375, 0.4356, 0.4676, 0.3835, 0.4676, 0.3835, 0.75, 0.4356, 0.75, 0.4356, 0.7824, 0.3835, 0.7824, 0.3835, 0.875, 0.4356, 0.875, 0.4356, 0.9375, 0.3835, 0.9375, 0.3835, 0.25, 0.4356, 0.25, 0.4356, 0.3125, 0.3835, 0.3125, 0.3835, 0.375, 0.4356, 0.375, 0.4356, 0.4375, 0.3835, 0.4375, 0.3835, 0.7824, 0.4356, 0.7824, 0.4356, 0.8125, 0.3835, 0.8125, 0.3835, 0.3125, 0.4356, 0.3125, 0.4356, 0.375, 0.3835, 0.375, 0.3835, 0.8125, 0.4356, 0.8125, 0.4356, 0.875, 0.3835, 0.875, 0.3835, 0.9375, 0.4356, 0.9375, 0.4356, 1.0, 0.3835, 1.0, 0.3835, 0.125, 0.4356, 0.1439, 0.4356, 0.25, 0.3835, 0.25, 0.3835, 0.5929, 0.4356, 0.5929, 0.4356, 0.75, 0.3835, 0.75, 0.3835, 0.4676, 0.4356, 0.4676, 0.4356, 0.5, 0.3835, 0.5, 0.625, 0.7824, 0.625, 0.7779, 0.625, 0.75, 0.625, 0.75, 0.625, 0.5, 0.625, 0.552, 0.625, 0.4676, 0.625, 0.552, 0.625, 0.4967, 0.625, 0.4676, 0.625, 1.0, 0.625, 1.0, 0.625, 0.9876, 0.625, 0.9876, 0.625, 0.9697, 0.625, 0.9697, 0.625, 0.7779, 0.625, 0.7689, 0.625, 0.75, 0.625, 0.8125, 0.625, 0.8125, 0.625, 0.7824, 0.625, 0.7824, 0.625, 0.7824, 0.625, 0.8125, 0.625, 0.7824, 0.625, 0.7824, 0.625, 0.7779, 0.625, 0.7824, 0.625, 0.7775, 0.625, 0.7779, 0.625, 0.9375, 0.625, 0.9006, 0.625, 0.9033, 0.625, 0.9375, 0.3835, 0.5, 0.3835, 0.5929, 0.382, 0.5929, 0.382, 0.5, 0.3835, 0.5929, 0.3835, 0.75, 0.382, 0.75, 0.382, 0.5929, 0.3835, 0.7824, 0.3835, 0.8125, 0.382, 0.8125, 0.382, 0.7824, 0.3835, 0.9375, 0.3835, 1.0, 0.382, 1.0, 0.382, 0.9375, 0.3835, 0.375, 0.3835, 0.4375, 0.382, 0.4375, 0.382, 0.375, 0.3835, 0.4375, 0.3835, 0.4676, 0.382, 0.4676, 0.382, 0.4375, 0.3835, 0.4676, 0.3835, 0.5, 0.382, 0.5, 0.382, 0.4676, 0.3835, 0.3125, 0.3835, 0.375, 0.382, 0.375, 0.382, 0.3125, 0.3835, 0.875, 0.3835, 0.9375, 0.382, 0.9375, 0.382, 0.875, 0.3835, 0.0, 0.3835, 0.125, 0.382, 0.125, 0.382, 0.0, 0.3835, 0.125, 0.3835, 0.25, 0.382, 0.25, 0.382, 0.125, 0.3835, 0.75, 0.3835, 0.7824, 0.382, 0.7824, 0.382, 0.75, 0.3835, 0.25, 0.3835, 0.3125, 0.382, 0.3125, 0.382, 0.25, 0.3835, 0.8125, 0.3835, 0.875, 0.382, 0.875, 0.382, 0.8125, 0.382, 0.9375, 0.382, 0.0, 0.382, 0.4788, 0.382, 0.0, 0.382, 0.125, 0.382, 0.4788, 0.382, 0.125, 0.382, 0.25, 0.382, 0.4788, 0.382, 0.25, 0.382, 0.3125, 0.382, 0.4788, 0.382, 0.3125, 0.382, 0.375, 0.382, 0.4788, 0.382, 0.375, 0.382, 0.4375, 0.382, 0.4788, 0.382, 0.4375, 0.382, 0.4676, 0.382, 0.4788, 0.382, 0.4676, 0.382, 0.5, 0.382, 0.4788, 0.382, 0.5, 0.382, 0.5929, 0.382, 0.4788, 0.382, 0.5929, 0.382, 0.75, 0.382, 0.4788, 0.382, 0.75, 0.382, 0.7824, 0.382, 0.4788, 0.382, 0.7824, 0.382, 0.8125, 0.382, 0.4788, 0.382, 0.8125, 0.382, 0.875, 0.382, 0.4788, 0.382, 0.875, 0.382, 0.9375, 0.382, 0.4788])
me_cube.materials.append(mat_material)
me_cube.use_remesh_preserve_volume = False
me_cube.use_remesh_preserve_attributes = False
me_cube.use_mirror_vertex_groups = False
me_cube.update()
me_cylinder_001 = bpy.data.meshes.new('Cylinder.001')
me_cylinder_001.from_pydata([(-0.3894, -0.8086, -0.7046), (-0.3894, -0.8086, 0.7046), (-0.7016, -0.5595, -0.7046), (-0.7016, -0.5595, 0.7046), (-0.8749, -0.1997, -0.7046), (-0.8749, -0.1997, 0.7046), (-0.8749, 0.1997, -0.7046), (-0.8749, 0.1997, 0.7046), (-0.7016, 0.5595, -0.7046), (-0.7016, 0.5595, 0.7046), (-0.3894, 0.8086, -0.7046), (-0.3894, 0.8086, 0.7046), (-0.4339, -0.901, 0.2349), (-0.4339, -0.901, -0.2349), (-0.7818, -0.6235, 0.2349), (-0.7818, -0.6235, -0.2349), (-0.9749, -0.2225, 0.2349), (-0.9749, -0.2225, -0.2349), (-0.9749, 0.2225, 0.2349), (-0.9749, 0.2225, -0.2349), (-0.7818, 0.6235, 0.2349), (-0.7818, 0.6235, -0.2349), (-0.4339, 0.901, 0.2349), (-0.4339, 0.901, -0.2349), (-0.1021, -0.9767, 0.3573), (-0.1021, -0.9767, 0.5822), (-0.3318, -0.9243, 0.5822), (-0.3318, -0.9243, 0.3573), (-0.5157, -0.8357, 0.3573), (-0.5157, -0.8357, 0.5822), (-0.7, -0.6888, 0.5822), (-0.7, -0.6888, 0.3573), (-0.8273, -0.5292, 0.3573), (-0.8273, -0.5292, 0.5822), (-0.9295, -0.3169, 0.5822), (-0.9295, -0.3169, 0.3573), (-0.9749, -0.1178, 0.3573), (-0.9749, -0.1178, 0.5822), (-0.9749, 0.1178, 0.5822), (-0.9749, 0.1178, 0.3573), (-0.9295, 0.3169, 0.3573), (-0.9295, 0.3169, 0.5822), (-0.8273, 0.5292, 0.5822), (-0.8273, 0.5292, 0.3573), (-0.7, 0.6888, 0.3573), (-0.7, 0.6888, 0.5822), (-0.5157, 0.8357, 0.5822), (-0.5157, 0.8357, 0.3573), (-0.3318, 0.9243, 0.3573), (-0.3318, 0.9243, 0.5822), (-0.1021, 0.9767, 0.5822), (-0.1021, 0.9767, 0.3573), (-0.3318, 0.9243, -0.5822), (-0.3318, 0.9243, -0.3573), (-0.1021, 0.9767, -0.3573), (-0.1021, 0.9767, -0.5822), (-0.3318, 0.9243, -0.1124), (-0.3318, 0.9243, 0.1124), (-0.1021, 0.9767, 0.1124), (-0.1021, 0.9767, -0.1124), (-0.7, 0.6888, -0.5822), (-0.7, 0.6888, -0.3573), (-0.5157, 0.8357, -0.3573), (-0.5157, 0.8357, -0.5822), (-0.7, 0.6888, -0.1124), (-0.7, 0.6888, 0.1124), (-0.5157, 0.8357, 0.1124), (-0.5157, 0.8357, -0.1124), (-0.9295, 0.3169, -0.5822), (-0.9295, 0.3169, -0.3573), (-0.8273, 0.5292, -0.3573), (-0.8273, 0.5292, -0.5822), (-0.9295, 0.3169, -0.1124), (-0.9295, 0.3169, 0.1124), (-0.8273, 0.5292, 0.1124), (-0.8273, 0.5292, -0.1124), (-0.9749, -0.1178, -0.5822), (-0.9749, -0.1178, -0.3573), (-0.9749, 0.1178, -0.3573), (-0.9749, 0.1178, -0.5822), (-0.9749, -0.1178, -0.1124), (-0.9749, -0.1178, 0.1124), (-0.9749, 0.1178, 0.1124), (-0.9749, 0.1178, -0.1124), (-0.8273, -0.5292, -0.5822), (-0.8273, -0.5292, -0.3573), (-0.9295, -0.3169, -0.3573), (-0.9295, -0.3169, -0.5822), (-0.8273, -0.5292, -0.1124), (-0.8273, -0.5292, 0.1124), (-0.9295, -0.3169, 0.1124), (-0.9295, -0.3169, -0.1124), (-0.5157, -0.8357, -0.5822), (-0.5157, -0.8357, -0.3573), (-0.7, -0.6888, -0.3573), (-0.7, -0.6888, -0.5822), (-0.5157, -0.8357, -0.1124), (-0.5157, -0.8357, 0.1124), (-0.7, -0.6888, 0.1124), (-0.7, -0.6888, -0.1124), (-0.1021, -0.9767, -0.5822), (-0.1021, -0.9767, -0.3573), (-0.3318, -0.9243, -0.3573), (-0.3318, -0.9243, -0.5822), (-0.1021, -0.9767, -0.1124), (-0.1021, -0.9767, 0.1124), (-0.3318, -0.9243, 0.1124), (-0.3318, -0.9243, -0.1124), (-0.2659, -1.165, 0.4698), (-0.745, -0.9342, 0.4698), (-1.077, -0.5185, 0.4698), (-1.195, 1.676e-08, 0.4698), (-1.077, 0.5185, 0.4698), (-0.745, 0.9342, 0.4698), (-0.2659, 1.165, 0.4698), (-0.2659, 1.165, -0.4698), (-0.2659, 1.165, 0.0), (-0.745, 0.9342, -0.4698), (-0.745, 0.9342, 4.47e-08), (-1.077, 0.5185, -0.4698), (-1.077, 0.5185, 0.0), (-1.195, 1.676e-08, -0.4698), (-1.195, 1.676e-08, 0.0), (-1.077, -0.5185, -0.4698), (-1.077, -0.5185, 0.0), (-0.745, -0.9342, -0.4698), (-0.745, -0.9342, 0.0), (-0.2659, -1.165, -0.4698), (-0.2659, -1.165, -2.98e-08), (-0.4339, -0.901, 0.7046), (-0.7818, -0.6235, 0.7046), (-0.9749, -0.2225, 0.7046), (-0.9749, 0.2225, 0.7046), (-0.7818, 0.6235, 0.7046), (-0.4339, 0.901, 0.7046), (-0.4339, -0.901, -0.7046), (-0.7818, -0.6235, -0.7046), (-0.9749, -0.2225, -0.7046), (-0.9749, 0.2225, -0.7046), (-0.7818, 0.6235, -0.7046), (-0.4339, 0.901, -0.7046), (0.0, 0.8974, -0.7046), (0.0, 0.8974, 0.7046), (0.0, -0.8974, -0.7046), (0.0, -0.8974, 0.7046), (0.3894, -0.8086, -0.7046), (0.3894, -0.8086, 0.7046), (0.7016, -0.5595, -0.7046), (0.7016, -0.5595, 0.7046), (0.8749, -0.1997, -0.7046), (0.8749, -0.1997, 0.7046), (0.8749, 0.1997, -0.7046), (0.8749, 0.1997, 0.7046), (0.7016, 0.5595, -0.7046), (0.7016, 0.5595, 0.7046), (0.3894, 0.8086, -0.7046), (0.3894, 0.8086, 0.7046), (0.0, 1.0, -0.2349), (0.0, 1.0, 0.2349), (0.0, -1.0, 0.2349), (0.0, -1.0, -0.2349), (0.4339, -0.901, 0.2349), (0.4339, -0.901, -0.2349), (0.7818, -0.6235, 0.2349), (0.7818, -0.6235, -0.2349), (0.9749, -0.2225, 0.2349), (0.9749, -0.2225, -0.2349), (0.9749, 0.2225, 0.2349), (0.9749, 0.2225, -0.2349), (0.7818, 0.6235, 0.2349), (0.7818, 0.6235, -0.2349), (0.4339, 0.901, 0.2349), (0.4339, 0.901, -0.2349), (0.1021, -0.9767, 0.3573), (0.1021, -0.9767, 0.5822), (0.3318, -0.9243, 0.5822), (0.3318, -0.9243, 0.3573), (0.5157, -0.8357, 0.3573), (0.5157, -0.8357, 0.5822), (0.7, -0.6888, 0.5822), (0.7, -0.6888, 0.3573), (0.8273, -0.5292, 0.3573), (0.8273, -0.5292, 0.5822), (0.9295, -0.3169, 0.5822), (0.9295, -0.3169, 0.3573), (0.9749, -0.1178, 0.3573), (0.9749, -0.1178, 0.5822), (0.9749, 0.1178, 0.5822), (0.9749, 0.1178, 0.3573), (0.9295, 0.3169, 0.3573), (0.9295, 0.3169, 0.5822), (0.8273, 0.5292, 0.5822), (0.8273, 0.5292, 0.3573), (0.7, 0.6888, 0.3573), (0.7, 0.6888, 0.5822), (0.5157, 0.8357, 0.5822), (0.5157, 0.8357, 0.3573), (0.3318, 0.9243, 0.3573), (0.3318, 0.9243, 0.5822), (0.1021, 0.9767, 0.5822), (0.1021, 0.9767, 0.3573), (0.3318, 0.9243, -0.5822), (0.3318, 0.9243, -0.3573), (0.1021, 0.9767, -0.3573), (0.1021, 0.9767, -0.5822), (0.3318, 0.9243, -0.1124), (0.3318, 0.9243, 0.1124), (0.1021, 0.9767, 0.1124), (0.1021, 0.9767, -0.1124), (0.7, 0.6888, -0.5822), (0.7, 0.6888, -0.3573), (0.5157, 0.8357, -0.3573), (0.5157, 0.8357, -0.5822), (0.7, 0.6888, -0.1124), (0.7, 0.6888, 0.1124), (0.5157, 0.8357, 0.1124), (0.5157, 0.8357, -0.1124), (0.9295, 0.3169, -0.5822), (0.9295, 0.3169, -0.3573), (0.8273, 0.5292, -0.3573), (0.8273, 0.5292, -0.5822), (0.9295, 0.3169, -0.1124), (0.9295, 0.3169, 0.1124), (0.8273, 0.5292, 0.1124), (0.8273, 0.5292, -0.1124), (0.9749, -0.1178, -0.5822), (0.9749, -0.1178, -0.3573), (0.9749, 0.1178, -0.3573), (0.9749, 0.1178, -0.5822), (0.9749, -0.1178, -0.1124), (0.9749, -0.1178, 0.1124), (0.9749, 0.1178, 0.1124), (0.9749, 0.1178, -0.1124), (0.8273, -0.5292, -0.5822), (0.8273, -0.5292, -0.3573), (0.9295, -0.3169, -0.3573), (0.9295, -0.3169, -0.5822), (0.8273, -0.5292, -0.1124), (0.8273, -0.5292, 0.1124), (0.9295, -0.3169, 0.1124), (0.9295, -0.3169, -0.1124), (0.5157, -0.8357, -0.5822), (0.5157, -0.8357, -0.3573), (0.7, -0.6888, -0.3573), (0.7, -0.6888, -0.5822), (0.5157, -0.8357, -0.1124), (0.5157, -0.8357, 0.1124), (0.7, -0.6888, 0.1124), (0.7, -0.6888, -0.1124), (0.1021, -0.9767, -0.5822), (0.1021, -0.9767, -0.3573), (0.3318, -0.9243, -0.3573), (0.3318, -0.9243, -0.5822), (0.1021, -0.9767, -0.1124), (0.1021, -0.9767, 0.1124), (0.3318, -0.9243, 0.1124), (0.3318, -0.9243, -0.1124), (0.2659, -1.165, 0.4698), (0.745, -0.9342, 0.4698), (1.077, -0.5185, 0.4698), (1.195, 1.676e-08, 0.4698), (1.077, 0.5185, 0.4698), (0.745, 0.9342, 0.4698), (0.2659, 1.165, 0.4698), (0.2659, 1.165, -0.4698), (0.2659, 1.165, 0.0), (0.745, 0.9342, -0.4698), (0.745, 0.9342, 4.47e-08), (1.077, 0.5185, -0.4698), (1.077, 0.5185, 0.0), (1.195, 1.676e-08, -0.4698), (1.195, 1.676e-08, 0.0), (1.077, -0.5185, -0.4698), (1.077, -0.5185, 0.0), (0.745, -0.9342, -0.4698), (0.745, -0.9342, 0.0), (0.2659, -1.165, -0.4698), (0.2659, -1.165, -2.98e-08), (0.4339, -0.901, 0.7046), (0.0, -1.0, 0.7046), (0.7818, -0.6235, 0.7046), (0.9749, -0.2225, 0.7046), (0.9749, 0.2225, 0.7046), (0.7818, 0.6235, 0.7046), (0.4339, 0.901, 0.7046), (0.0, 1.0, 0.7046), (0.0, -1.0, -0.7046), (0.4339, -0.901, -0.7046), (0.7818, -0.6235, -0.7046), (0.9749, -0.2225, -0.7046), (0.9749, 0.2225, -0.7046), (0.7818, 0.6235, -0.7046), (0.4339, 0.901, -0.7046), (0.0, 1.0, -0.7046)], [], [(78, 79, 121), (77, 78, 121), (26, 27, 108), (79, 76, 121), (25, 26, 108), (76, 77, 121), (27, 24, 108), (102, 103, 127), (24, 25, 108), (101, 102, 127), (50, 51, 114), (103, 100, 127), (49, 50, 114), (100, 101, 127), (51, 48, 114), (48, 49, 114), (74, 75, 120), (73, 74, 120), (75, 72, 120), (72, 73, 120), (98, 99, 126), (159, 279, 25, 24), (279, 129, 26, 25), (129, 12, 27, 26), (12, 159, 24, 27), (12, 129, 29, 28), (129, 130, 30, 29), (130, 14, 31, 30), (14, 12, 28, 31), (14, 130, 33, 32), (130, 131, 34, 33), (131, 16, 35, 34), (16, 14, 32, 35), (16, 131, 37, 36), (131, 132, 38, 37), (132, 18, 39, 38), (18, 16, 36, 39), (18, 132, 41, 40), (132, 133, 42, 41), (133, 20, 43, 42), (20, 18, 40, 43), (20, 133, 45, 44), (133, 134, 46, 45), (134, 22, 47, 46), (22, 20, 44, 47), (22, 134, 49, 48), (134, 285, 50, 49), (285, 158, 51, 50), (158, 22, 48, 51), (140, 23, 53, 52), (23, 157, 54, 53), (157, 293, 55, 54), (293, 140, 52, 55), (23, 22, 57, 56), (22, 158, 58, 57), (158, 157, 59, 58), (157, 23, 56, 59), (139, 21, 61, 60), (21, 23, 62, 61), (23, 140, 63, 62), (140, 139, 60, 63), (21, 20, 65, 64), (20, 22, 66, 65), (22, 23, 67, 66), (23, 21, 64, 67), (138, 19, 69, 68), (19, 21, 70, 69), (21, 139, 71, 70), (139, 138, 68, 71), (19, 18, 73, 72), (18, 20, 74, 73), (20, 21, 75, 74), (21, 19, 72, 75), (137, 17, 77, 76), (17, 19, 78, 77), (19, 138, 79, 78), (138, 137, 76, 79), (17, 16, 81, 80), (16, 18, 82, 81), (18, 19, 83, 82), (19, 17, 80, 83), (136, 15, 85, 84), (15, 17, 86, 85), (17, 137, 87, 86), (137, 136, 84, 87), (15, 14, 89, 88), (14, 16, 90, 89), (16, 17, 91, 90), (17, 15, 88, 91), (135, 13, 93, 92), (13, 15, 94, 93), (15, 136, 95, 94), (136, 135, 92, 95), (13, 12, 97, 96), (12, 14, 98, 97), (14, 15, 99, 98), (15, 13, 96, 99), (286, 160, 101, 100), (160, 13, 102, 101), (13, 135, 103, 102), (135, 286, 100, 103), (160, 159, 105, 104), (159, 12, 106, 105), (12, 13, 107, 106), (13, 160, 104, 107), (52, 53, 115), (55, 52, 115), (104, 105, 128), (53, 54, 115), (107, 104, 128), (54, 55, 115), (105, 106, 128), (28, 29, 109), (106, 107, 128), (31, 28, 109), (80, 81, 122), (29, 30, 109), (83, 80, 122), (30, 31, 109), (81, 82, 122), (82, 83, 122), (56, 57, 116), (59, 56, 116), (57, 58, 116), (58, 59, 116), (32, 33, 110), (35, 32, 110), (84, 85, 123), (33, 34, 110), (87, 84, 123), (34, 35, 110), (85, 86, 123), (86, 87, 123), (60, 61, 117), (63, 60, 117), (61, 62, 117), (62, 63, 117), (36, 37, 111), (39, 36, 111), (88, 89, 124), (37, 38, 111), (91, 88, 124), (38, 39, 111), (89, 90, 124), (90, 91, 124), (64, 65, 118), (67, 64, 118), (65, 66, 118), (66, 67, 118), (40, 41, 112), (43, 40, 112), (92, 93, 125), (41, 42, 112), (95, 92, 125), (42, 43, 112), (93, 94, 125), (94, 95, 125), (68, 69, 119), (71, 68, 119), (69, 70, 119), (70, 71, 119), (44, 45, 113), (47, 44, 113), (96, 97, 126), (45, 46, 113), (99, 96, 126), (46, 47, 113), (97, 98, 126), (152, 154, 153, 151), (144, 1, 129, 279), (1, 3, 130, 129), (3, 5, 131, 130), (5, 7, 132, 131), (7, 9, 133, 132), (9, 11, 134, 133), (11, 142, 285, 134), (0, 143, 286, 135), (2, 0, 135, 136), (4, 2, 136, 137), (6, 4, 137, 138), (8, 6, 138, 139), (10, 8, 139, 140), (141, 10, 140, 293), (227, 270, 228), (226, 270, 227), (175, 257, 176), (228, 270, 225), (174, 257, 175), (225, 270, 226), (176, 257, 173), (251, 276, 252), (173, 257, 174), (250, 276, 251), (199, 263, 200), (252, 276, 249), (198, 263, 199), (249, 276, 250), (200, 263, 197), (197, 263, 198), (223, 269, 224), (222, 269, 223), (224, 269, 221), (221, 269, 222), (247, 275, 248), (159, 173, 174, 279), (279, 174, 175, 278), (278, 175, 176, 161), (161, 176, 173, 159), (161, 177, 178, 278), (278, 178, 179, 280), (280, 179, 180, 163), (163, 180, 177, 161), (163, 181, 182, 280), (280, 182, 183, 281), (281, 183, 184, 165), (165, 184, 181, 163), (165, 185, 186, 281), (281, 186, 187, 282), (282, 187, 188, 167), (167, 188, 185, 165), (167, 189, 190, 282), (282, 190, 191, 283), (283, 191, 192, 169), (169, 192, 189, 167), (169, 193, 194, 283), (283, 194, 195, 284), (284, 195, 196, 171), (171, 196, 193, 169), (171, 197, 198, 284), (284, 198, 199, 285), (285, 199, 200, 158), (158, 200, 197, 171), (292, 201, 202, 172), (172, 202, 203, 157), (157, 203, 204, 293), (293, 204, 201, 292), (172, 205, 206, 171), (171, 206, 207, 158), (158, 207, 208, 157), (157, 208, 205, 172), (291, 209, 210, 170), (170, 210, 211, 172), (172, 211, 212, 292), (292, 212, 209, 291), (170, 213, 214, 169), (169, 214, 215, 171), (171, 215, 216, 172), (172, 216, 213, 170), (290, 217, 218, 168), (168, 218, 219, 170), (170, 219, 220, 291), (291, 220, 217, 290), (168, 221, 222, 167), (167, 222, 223, 169), (169, 223, 224, 170), (170, 224, 221, 168), (289, 225, 226, 166), (166, 226, 227, 168), (168, 227, 228, 290), (290, 228, 225, 289), (166, 229, 230, 165), (165, 230, 231, 167), (167, 231, 232, 168), (168, 232, 229, 166), (288, 233, 234, 164), (164, 234, 235, 166), (166, 235, 236, 289), (289, 236, 233, 288), (164, 237, 238, 163), (163, 238, 239, 165), (165, 239, 240, 166), (166, 240, 237, 164), (287, 241, 242, 162), (162, 242, 243, 164), (164, 243, 244, 288), (288, 244, 241, 287), (162, 245, 246, 161), (161, 246, 247, 163), (163, 247, 248, 164), (164, 248, 245, 162), (286, 249, 250, 160), (160, 250, 251, 162), (162, 251, 252, 287), (287, 252, 249, 286), (160, 253, 254, 159), (159, 254, 255, 161), (161, 255, 256, 162), (162, 256, 253, 160), (201, 264, 202), (204, 264, 201), (253, 277, 254), (202, 264, 203), (256, 277, 253), (203, 264, 204), (254, 277, 255), (177, 258, 178), (255, 277, 256), (180, 258, 177), (229, 271, 230), (178, 258, 179), (232, 271, 229), (179, 258, 180), (230, 271, 231), (231, 271, 232), (205, 265, 206), (208, 265, 205), (206, 265, 207), (207, 265, 208), (181, 259, 182), (184, 259, 181), (233, 272, 234), (182, 259, 183), (236, 272, 233), (183, 259, 184), (234, 272, 235), (235, 272, 236), (209, 266, 210), (212, 266, 209), (210, 266, 211), (211, 266, 212), (185, 260, 186), (188, 260, 185), (237, 273, 238), (186, 260, 187), (240, 273, 237), (187, 260, 188), (238, 273, 239), (239, 273, 240), (213, 267, 214), (216, 267, 213), (214, 267, 215), (215, 267, 216), (189, 261, 190), (192, 261, 189), (241, 274, 242), (190, 261, 191), (244, 274, 241), (191, 261, 192), (242, 274, 243), (243, 274, 244), (217, 268, 218), (220, 268, 217), (218, 268, 219), (219, 268, 220), (193, 262, 194), (196, 262, 193), (245, 275, 246), (194, 262, 195), (248, 275, 245), (195, 262, 196), (246, 275, 247), (142, 11, 10, 141), (144, 279, 278, 146), (146, 278, 280, 148), (148, 280, 281, 150), (150, 281, 282, 152), (152, 282, 283, 154), (154, 283, 284, 156), (156, 284, 285, 142), (145, 287, 286, 143), (147, 288, 287, 145), (149, 289, 288, 147), (151, 290, 289, 149), (153, 291, 290, 151), (155, 292, 291, 153), (141, 293, 292, 155), (1, 144, 143, 0), (154, 156, 155, 153), (156, 142, 141, 155), (3, 1, 0, 2), (5, 3, 2, 4), (144, 146, 145, 143), (7, 5, 4, 6), (146, 148, 147, 145), (9, 7, 6, 8), (148, 150, 149, 147), (11, 9, 8, 10), (150, 152, 151, 149)])
me_cylinder_001.polygons.foreach_set('use_smooth', [True] * 378)
me_cylinder_001.polygons.foreach_set('material_index', [1, 1, 1, 1, 1, 1, 1, 1, 1, 1, 1, 1, 1, 1, 1, 1, 1, 1, 1, 1, 1, 0, 0, 0, 0, 0, 0, 0, 0, 0, 0, 0, 0, 0, 0, 0, 0, 0, 0, 0, 0, 0, 0, 0, 0, 0, 0, 0, 0, 0, 0, 0, 0, 0, 0, 0, 0, 0, 0, 0, 0, 0, 0, 0, 0, 0, 0, 0, 0, 0, 0, 0, 0, 0, 0, 0, 0, 0, 0, 0, 0, 0, 0, 0, 0, 0, 0, 0, 0, 0, 0, 0, 0, 0, 0, 0, 0, 0, 0, 0, 0, 0, 0, 0, 0, 1, 1, 1, 1, 1, 1, 1, 1, 1, 1, 1, 1, 1, 1, 1, 1, 1, 1, 1, 1, 1, 1, 1, 1, 1, 1, 1, 1, 1, 1, 1, 1, 1, 1, 1, 1, 1, 1, 1, 1, 1, 1, 1, 1, 1, 1, 1, 1, 1, 1, 1, 1, 1, 1, 1, 1, 1, 1, 1, 1, 1, 1, 1, 0, 0, 0, 0, 0, 0, 0, 0, 0, 0, 0, 0, 0, 0, 0, 1, 1, 1, 1, 1, 1, 1, 1, 1, 1, 1, 1, 1, 1, 1, 1, 1, 1, 1, 1, 1, 0, 0, 0, 0, 0, 0, 0, 0, 0, 0, 0, 0, 0, 0, 0, 0, 0, 0, 0, 0, 0, 0, 0, 0, 0, 0, 0, 0, 0, 0, 0, 0, 0, 0, 0, 0, 0, 0, 0, 0, 0, 0, 0, 0, 0, 0, 0, 0, 0, 0, 0, 0, 0, 0, 0, 0, 0, 0, 0, 0, 0, 0, 0, 0, 0, 0, 0, 0, 0, 0, 0, 0, 0, 0, 0, 0, 0, 0, 0, 0, 0, 0, 0, 0, 1, 1, 1, 1, 1, 1, 1, 1, 1, 1, 1, 1, 1, 1, 1, 1, 1, 1, 1, 1, 1, 1, 1, 1, 1, 1, 1, 1, 1, 1, 1, 1, 1, 1, 1, 1, 1, 1, 1, 1, 1, 1, 1, 1, 1, 1, 1, 1, 1, 1, 1, 1, 1, 1, 1, 1, 1, 1, 1, 1, 1, 1, 1, 0, 0, 0, 0, 0, 0, 0, 0, 0, 0, 0, 0, 0, 0, 0, 0, 0, 0, 0, 0, 0, 0, 0, 0, 0, 0, 0])
_uv = me_cylinder_001.uv_layers.new(name='UVMap')
_uv.uv.foreach_set('vector', [0.2311, 0.6232, 0.2311, 0.5435, 0.2311, 0.6232, 0.2689, 0.6232, 0.2311, 0.6232, 0.2689, 0.6232, 0.4454, 0.9565, 0.4454, 0.8768, 0.4454, 0.9565, 0.2311, 0.5435, 0.2689, 0.5435, 0.2311, 0.5435, 0.4832, 0.9565, 0.4454, 0.9565, 0.4832, 0.9565, 0.2689, 0.5435, 0.2689, 0.6232, 0.2689, 0.5435, 0.4454, 0.8768, 0.4832, 0.8768, 0.4454, 0.8768, 0.4454, 0.6232, 0.4454, 0.5435, 0.4454, 0.6232, 0.4832, 0.8768, 0.4832, 0.9565, 0.4832, 0.8768, 0.4832, 0.6232, 0.4454, 0.6232, 0.4832, 0.6232, 0.0168, 0.9565, 0.0168, 0.8768, 0.0168, 0.9565, 0.4454, 0.5435, 0.4832, 0.5435, 0.4454, 0.5435, 0.05462, 0.9565, 0.0168, 0.9565, 0.05462, 0.9565, 0.4832, 0.5435, 0.4832, 0.6232, 0.4832, 0.5435, 0.0168, 0.8768, 0.05462, 0.8768, 0.0168, 0.8768, 0.05462, 0.8768, 0.05462, 0.9565, 0.05462, 0.8768, 0.1597, 0.7899, 0.1597, 0.7101, 0.1597, 0.7899, 0.1975, 0.7899, 0.1597, 0.7899, 0.1975, 0.7899, 0.1597, 0.7101, 0.1975, 0.7101, 0.1597, 0.7101, 0.1975, 0.7101, 0.1975, 0.7899, 0.1975, 0.7101, 0.3739, 0.7899, 0.3739, 0.7101, 0.3739, 0.7899, 0.5, 0.8333, 0.5, 1.0, 0.4832, 0.9565, 0.4832, 0.8768, 0.5, 1.0, 0.4286, 1.0, 0.4454, 0.9565, 0.4832, 0.9565, 0.4286, 1.0, 0.4286, 0.8333, 0.4454, 0.8768, 0.4454, 0.9565, 0.4286, 0.8333, 0.5, 0.8333, 0.4832, 0.8768, 0.4454, 0.8768, 0.4286, 0.8333, 0.4286, 1.0, 0.4118, 0.9565, 0.4118, 0.8768, 0.4286, 1.0, 0.3571, 1.0, 0.3739, 0.9565, 0.4118, 0.9565, 0.3571, 1.0, 0.3571, 0.8333, 0.3739, 0.8768, 0.3739, 0.9565, 0.3571, 0.8333, 0.4286, 0.8333, 0.4118, 0.8768, 0.3739, 0.8768, 0.3571, 0.8333, 0.3571, 1.0, 0.3403, 0.9565, 0.3403, 0.8768, 0.3571, 1.0, 0.2857, 1.0, 0.3025, 0.9565, 0.3403, 0.9565, 0.2857, 1.0, 0.2857, 0.8333, 0.3025, 0.8768, 0.3025, 0.9565, 0.2857, 0.8333, 0.3571, 0.8333, 0.3403, 0.8768, 0.3025, 0.8768, 0.2857, 0.8333, 0.2857, 1.0, 0.2689, 0.9565, 0.2689, 0.8768, 0.2857, 1.0, 0.2143, 1.0, 0.2311, 0.9565, 0.2689, 0.9565, 0.2143, 1.0, 0.2143, 0.8333, 0.2311, 0.8768, 0.2311, 0.9565, 0.2143, 0.8333, 0.2857, 0.8333, 0.2689, 0.8768, 0.2311, 0.8768, 0.2143, 0.8333, 0.2143, 1.0, 0.1975, 0.9565, 0.1975, 0.8768, 0.2143, 1.0, 0.1429, 1.0, 0.1597, 0.9565, 0.1975, 0.9565, 0.1429, 1.0, 0.1429, 0.8333, 0.1597, 0.8768, 0.1597, 0.9565, 0.1429, 0.8333, 0.2143, 0.8333, 0.1975, 0.8768, 0.1597, 0.8768, 0.1429, 0.8333, 0.1429, 1.0, 0.1261, 0.9565, 0.1261, 0.8768, 0.1429, 1.0, 0.07143, 1.0, 0.08823, 0.9565, 0.1261, 0.9565, 0.07143, 1.0, 0.07143, 0.8333, 0.08823, 0.8768, 0.08823, 0.9565, 0.07143, 0.8333, 0.1429, 0.8333, 0.1261, 0.8768, 0.08823, 0.8768, 0.07143, 0.8333, 0.07143, 1.0, 0.05462, 0.9565, 0.05462, 0.8768, 0.07143, 1.0, -1.341e-07, 1.0, 0.0168, 0.9565, 0.05462, 0.9565, -1.341e-07, 1.0, -1.341e-07, 0.8333, 0.0168, 0.8768, 0.0168, 0.9565, -1.341e-07, 0.8333, 0.07143, 0.8333, 0.05462, 0.8768, 0.0168, 0.8768, 0.07143, 0.5, 0.07143, 0.6667, 0.05462, 0.6232, 0.05462, 0.5435, 0.07143, 0.6667, -1.341e-07, 0.6667, 0.0168, 0.6232, 0.05462, 0.6232, -1.341e-07, 0.6667, -1.341e-07, 0.5, 0.0168, 0.5435, 0.0168, 0.6232, -1.341e-07, 0.5, 0.07143, 0.5, 0.05462, 0.5435, 0.0168, 0.5435, 0.07143, 0.6667, 0.07143, 0.8333, 0.05462, 0.7899, 0.05462, 0.7101, 0.07143, 0.8333, -1.341e-07, 0.8333, 0.0168, 0.7899, 0.05462, 0.7899, -1.341e-07, 0.8333, -1.341e-07, 0.6667, 0.0168, 0.7101, 0.0168, 0.7899, -1.341e-07, 0.6667, 0.07143, 0.6667, 0.05462, 0.7101, 0.0168, 0.7101, 0.1429, 0.5, 0.1429, 0.6667, 0.1261, 0.6232, 0.1261, 0.5435, 0.1429, 0.6667, 0.07143, 0.6667, 0.08823, 0.6232, 0.1261, 0.6232, 0.07143, 0.6667, 0.07143, 0.5, 0.08823, 0.5435, 0.08823, 0.6232, 0.07143, 0.5, 0.1429, 0.5, 0.1261, 0.5435, 0.08823, 0.5435, 0.1429, 0.6667, 0.1429, 0.8333, 0.1261, 0.7899, 0.1261, 0.7101, 0.1429, 0.8333, 0.07143, 0.8333, 0.08823, 0.7899, 0.1261, 0.7899, 0.07143, 0.8333, 0.07143, 0.6667, 0.08823, 0.7101, 0.08823, 0.7899, 0.07143, 0.6667, 0.1429, 0.6667, 0.1261, 0.7101, 0.08823, 0.7101, 0.2143, 0.5, 0.2143, 0.6667, 0.1975, 0.6232, 0.1975, 0.5435, 0.2143, 0.6667, 0.1429, 0.6667, 0.1597, 0.6232, 0.1975, 0.6232, 0.1429, 0.6667, 0.1429, 0.5, 0.1597, 0.5435, 0.1597, 0.6232, 0.1429, 0.5, 0.2143, 0.5, 0.1975, 0.5435, 0.1597, 0.5435, 0.2143, 0.6667, 0.2143, 0.8333, 0.1975, 0.7899, 0.1975, 0.7101, 0.2143, 0.8333, 0.1429, 0.8333, 0.1597, 0.7899, 0.1975, 0.7899, 0.1429, 0.8333, 0.1429, 0.6667, 0.1597, 0.7101, 0.1597, 0.7899, 0.1429, 0.6667, 0.2143, 0.6667, 0.1975, 0.7101, 0.1597, 0.7101, 0.2857, 0.5, 0.2857, 0.6667, 0.2689, 0.6232, 0.2689, 0.5435, 0.2857, 0.6667, 0.2143, 0.6667, 0.2311, 0.6232, 0.2689, 0.6232, 0.2143, 0.6667, 0.2143, 0.5, 0.2311, 0.5435, 0.2311, 0.6232, 0.2143, 0.5, 0.2857, 0.5, 0.2689, 0.5435, 0.2311, 0.5435, 0.2857, 0.6667, 0.2857, 0.8333, 0.2689, 0.7899, 0.2689, 0.7101, 0.2857, 0.8333, 0.2143, 0.8333, 0.2311, 0.7899, 0.2689, 0.7899, 0.2143, 0.8333, 0.2143, 0.6667, 0.2311, 0.7101, 0.2311, 0.7899, 0.2143, 0.6667, 0.2857, 0.6667, 0.2689, 0.7101, 0.2311, 0.7101, 0.3571, 0.5, 0.3571, 0.6667, 0.3403, 0.6232, 0.3403, 0.5435, 0.3571, 0.6667, 0.2857, 0.6667, 0.3025, 0.6232, 0.3403, 0.6232, 0.2857, 0.6667, 0.2857, 0.5, 0.3025, 0.5435, 0.3025, 0.6232, 0.2857, 0.5, 0.3571, 0.5, 0.3403, 0.5435, 0.3025, 0.5435, 0.3571, 0.6667, 0.3571, 0.8333, 0.3403, 0.7899, 0.3403, 0.7101, 0.3571, 0.8333, 0.2857, 0.8333, 0.3025, 0.7899, 0.3403, 0.7899, 0.2857, 0.8333, 0.2857, 0.6667, 0.3025, 0.7101, 0.3025, 0.7899, 0.2857, 0.6667, 0.3571, 0.6667, 0.3403, 0.7101, 0.3025, 0.7101, 0.4286, 0.5, 0.4286, 0.6667, 0.4118, 0.6232, 0.4118, 0.5435, 0.4286, 0.6667, 0.3571, 0.6667, 0.3739, 0.6232, 0.4118, 0.6232, 0.3571, 0.6667, 0.3571, 0.5, 0.3739, 0.5435, 0.3739, 0.6232, 0.3571, 0.5, 0.4286, 0.5, 0.4118, 0.5435, 0.3739, 0.5435, 0.4286, 0.6667, 0.4286, 0.8333, 0.4118, 0.7899, 0.4118, 0.7101, 0.4286, 0.8333, 0.3571, 0.8333, 0.3739, 0.7899, 0.4118, 0.7899, 0.3571, 0.8333, 0.3571, 0.6667, 0.3739, 0.7101, 0.3739, 0.7899, 0.3571, 0.6667, 0.4286, 0.6667, 0.4118, 0.7101, 0.3739, 0.7101, 0.5, 0.5, 0.5, 0.6667, 0.4832, 0.6232, 0.4832, 0.5435, 0.5, 0.6667, 0.4286, 0.6667, 0.4454, 0.6232, 0.4832, 0.6232, 0.4286, 0.6667, 0.4286, 0.5, 0.4454, 0.5435, 0.4454, 0.6232, 0.4286, 0.5, 0.5, 0.5, 0.4832, 0.5435, 0.4454, 0.5435, 0.5, 0.6667, 0.5, 0.8333, 0.4832, 0.7899, 0.4832, 0.7101, 0.5, 0.8333, 0.4286, 0.8333, 0.4454, 0.7899, 0.4832, 0.7899, 0.4286, 0.8333, 0.4286, 0.6667, 0.4454, 0.7101, 0.4454, 0.7899, 0.4286, 0.6667, 0.5, 0.6667, 0.4832, 0.7101, 0.4454, 0.7101, 0.05462, 0.5435, 0.05462, 0.6232, 0.05462, 0.5435, 0.0168, 0.5435, 0.05462, 0.5435, 0.0168, 0.5435, 0.4832, 0.7101, 0.4832, 0.7899, 0.4832, 0.7101, 0.05462, 0.6232, 0.0168, 0.6232, 0.05462, 0.6232, 0.4454, 0.7101, 0.4832, 0.7101, 0.4454, 0.7101, 0.0168, 0.6232, 0.0168, 0.5435, 0.0168, 0.6232, 0.4832, 0.7899, 0.4454, 0.7899, 0.4832, 0.7899, 0.4118, 0.8768, 0.4118, 0.9565, 0.4118, 0.8768, 0.4454, 0.7899, 0.4454, 0.7101, 0.4454, 0.7899, 0.3739, 0.8768, 0.4118, 0.8768, 0.3739, 0.8768, 0.2689, 0.7101, 0.2689, 0.7899, 0.2689, 0.7101, 0.4118, 0.9565, 0.3739, 0.9565, 0.4118, 0.9565, 0.2311, 0.7101, 0.2689, 0.7101, 0.2311, 0.7101, 0.3739, 0.9565, 0.3739, 0.8768, 0.3739, 0.9565, 0.2689, 0.7899, 0.2311, 0.7899, 0.2689, 0.7899, 0.2311, 0.7899, 0.2311, 0.7101, 0.2311, 0.7899, 0.05462, 0.7101, 0.05462, 0.7899, 0.05462, 0.7101, 0.0168, 0.7101, 0.05462, 0.7101, 0.0168, 0.7101, 0.05462, 0.7899, 0.0168, 0.7899, 0.05462, 0.7899, 0.0168, 0.7899, 0.0168, 0.7101, 0.0168, 0.7899, 0.3403, 0.8768, 0.3403, 0.9565, 0.3403, 0.8768, 0.3025, 0.8768, 0.3403, 0.8768, 0.3025, 0.8768, 0.3403, 0.5435, 0.3403, 0.6232, 0.3403, 0.5435, 0.3403, 0.9565, 0.3025, 0.9565, 0.3403, 0.9565, 0.3025, 0.5435, 0.3403, 0.5435, 0.3025, 0.5435, 0.3025, 0.9565, 0.3025, 0.8768, 0.3025, 0.9565, 0.3403, 0.6232, 0.3025, 0.6232, 0.3403, 0.6232, 0.3025, 0.6232, 0.3025, 0.5435, 0.3025, 0.6232, 0.1261, 0.5435, 0.1261, 0.6232, 0.1261, 0.5435, 0.08823, 0.5435, 0.1261, 0.5435, 0.08823, 0.5435, 0.1261, 0.6232, 0.08823, 0.6232, 0.1261, 0.6232, 0.08823, 0.6232, 0.08823, 0.5435, 0.08823, 0.6232, 0.2689, 0.8768, 0.2689, 0.9565, 0.2689, 0.8768, 0.2311, 0.8768, 0.2689, 0.8768, 0.2311, 0.8768, 0.3403, 0.7101, 0.3403, 0.7899, 0.3403, 0.7101, 0.2689, 0.9565, 0.2311, 0.9565, 0.2689, 0.9565, 0.3025, 0.7101, 0.3403, 0.7101, 0.3025, 0.7101, 0.2311, 0.9565, 0.2311, 0.8768, 0.2311, 0.9565, 0.3403, 0.7899, 0.3025, 0.7899, 0.3403, 0.7899, 0.3025, 0.7899, 0.3025, 0.7101, 0.3025, 0.7899, 0.1261, 0.7101, 0.1261, 0.7899, 0.1261, 0.7101, 0.08823, 0.7101, 0.1261, 0.7101, 0.08823, 0.7101, 0.1261, 0.7899, 0.08823, 0.7899, 0.1261, 0.7899, 0.08823, 0.7899, 0.08823, 0.7101, 0.08823, 0.7899, 0.1975, 0.8768, 0.1975, 0.9565, 0.1975, 0.8768, 0.1597, 0.8768, 0.1975, 0.8768, 0.1597, 0.8768, 0.4118, 0.5435, 0.4118, 0.6232, 0.4118, 0.5435, 0.1975, 0.9565, 0.1597, 0.9565, 0.1975, 0.9565, 0.3739, 0.5435, 0.4118, 0.5435, 0.3739, 0.5435, 0.1597, 0.9565, 0.1597, 0.8768, 0.1597, 0.9565, 0.4118, 0.6232, 0.3739, 0.6232, 0.4118, 0.6232, 0.3739, 0.6232, 0.3739, 0.5435, 0.3739, 0.6232, 0.1975, 0.5435, 0.1975, 0.6232, 0.1975, 0.5435, 0.1597, 0.5435, 0.1975, 0.5435, 0.1597, 0.5435, 0.1975, 0.6232, 0.1597, 0.6232, 0.1975, 0.6232, 0.1597, 0.6232, 0.1597, 0.5435, 0.1597, 0.6232, 0.1261, 0.8768, 0.1261, 0.9565, 0.1261, 0.8768, 0.08823, 0.8768, 0.1261, 0.8768, 0.08823, 0.8768, 0.4118, 0.7101, 0.4118, 0.7899, 0.4118, 0.7101, 0.1261, 0.9565, 0.08823, 0.9565, 0.1261, 0.9565, 0.3739, 0.7101, 0.4118, 0.7101, 0.3739, 0.7101, 0.08823, 0.9565, 0.08823, 0.8768, 0.08823, 0.9565, 0.4118, 0.7899, 0.3739, 0.7899, 0.4118, 0.7899, 0.04002, 0.2979, 0.08161, 0.3843, 0.08161, 0.3843, 0.04002, 0.2979, 0.25, 0.03462, 0.1565, 0.05595, 0.1459, 0.03377, 0.25, 0.01, 0.1565, 0.05595, 0.08161, 0.1157, 0.06236, 0.1004, 0.1459, 0.03377, 0.08161, 0.1157, 0.04002, 0.2021, 0.01602, 0.1966, 0.06236, 0.1004, 0.04002, 0.2021, 0.04002, 0.2979, 0.01602, 0.3034, 0.01602, 0.1966, 0.04002, 0.2979, 0.08161, 0.3843, 0.06236, 0.3996, 0.01602, 0.3034, 0.08161, 0.3843, 0.1565, 0.4441, 0.1459, 0.4662, 0.06236, 0.3996, 0.1565, 0.4441, 0.25, 0.4654, 0.25, 0.49, 0.1459, 0.4662, 0.6565, 0.05595, 0.75, 0.03462, 0.75, 0.01, 0.6459, 0.03377, 0.5816, 0.1157, 0.6565, 0.05595, 0.6459, 0.03377, 0.5624, 0.1004, 0.54, 0.2021, 0.5816, 0.1157, 0.5624, 0.1004, 0.516, 0.1966, 0.54, 0.2979, 0.54, 0.2021, 0.516, 0.1966, 0.516, 0.3034, 0.5816, 0.3843, 0.54, 0.2979, 0.516, 0.3034, 0.5624, 0.3996, 0.6565, 0.4441, 0.5816, 0.3843, 0.5624, 0.3996, 0.6459, 0.4662, 0.75, 0.4654, 0.6565, 0.4441, 0.6459, 0.4662, 0.75, 0.49, 0.2311, 0.6232, 0.2311, 0.6232, 0.2311, 0.5435, 0.2689, 0.6232, 0.2689, 0.6232, 0.2311, 0.6232, 0.4454, 0.9565, 0.4454, 0.9565, 0.4454, 0.8768, 0.2311, 0.5435, 0.2311, 0.5435, 0.2689, 0.5435, 0.4832, 0.9565, 0.4832, 0.9565, 0.4454, 0.9565, 0.2689, 0.5435, 0.2689, 0.5435, 0.2689, 0.6232, 0.4454, 0.8768, 0.4454, 0.8768, 0.4832, 0.8768, 0.4454, 0.6232, 0.4454, 0.6232, 0.4454, 0.5435, 0.4832, 0.8768, 0.4832, 0.8768, 0.4832, 0.9565, 0.4832, 0.6232, 0.4832, 0.6232, 0.4454, 0.6232, 0.0168, 0.9565, 0.0168, 0.9565, 0.0168, 0.8768, 0.4454, 0.5435, 0.4454, 0.5435, 0.4832, 0.5435, 0.05462, 0.9565, 0.05462, 0.9565, 0.0168, 0.9565, 0.4832, 0.5435, 0.4832, 0.5435, 0.4832, 0.6232, 0.0168, 0.8768, 0.0168, 0.8768, 0.05462, 0.8768, 0.05462, 0.8768, 0.05462, 0.8768, 0.05462, 0.9565, 0.1597, 0.7899, 0.1597, 0.7899, 0.1597, 0.7101, 0.1975, 0.7899, 0.1975, 0.7899, 0.1597, 0.7899, 0.1597, 0.7101, 0.1597, 0.7101, 0.1975, 0.7101, 0.1975, 0.7101, 0.1975, 0.7101, 0.1975, 0.7899, 0.3739, 0.7899, 0.3739, 0.7899, 0.3739, 0.7101, 0.5, 0.8333, 0.4832, 0.8768, 0.4832, 0.9565, 0.5, 1.0, 0.5, 1.0, 0.4832, 0.9565, 0.4454, 0.9565, 0.4286, 1.0, 0.4286, 1.0, 0.4454, 0.9565, 0.4454, 0.8768, 0.4286, 0.8333, 0.4286, 0.8333, 0.4454, 0.8768, 0.4832, 0.8768, 0.5, 0.8333, 0.4286, 0.8333, 0.4118, 0.8768, 0.4118, 0.9565, 0.4286, 1.0, 0.4286, 1.0, 0.4118, 0.9565, 0.3739, 0.9565, 0.3571, 1.0, 0.3571, 1.0, 0.3739, 0.9565, 0.3739, 0.8768, 0.3571, 0.8333, 0.3571, 0.8333, 0.3739, 0.8768, 0.4118, 0.8768, 0.4286, 0.8333, 0.3571, 0.8333, 0.3403, 0.8768, 0.3403, 0.9565, 0.3571, 1.0, 0.3571, 1.0, 0.3403, 0.9565, 0.3025, 0.9565, 0.2857, 1.0, 0.2857, 1.0, 0.3025, 0.9565, 0.3025, 0.8768, 0.2857, 0.8333, 0.2857, 0.8333, 0.3025, 0.8768, 0.3403, 0.8768, 0.3571, 0.8333, 0.2857, 0.8333, 0.2689, 0.8768, 0.2689, 0.9565, 0.2857, 1.0, 0.2857, 1.0, 0.2689, 0.9565, 0.2311, 0.9565, 0.2143, 1.0, 0.2143, 1.0, 0.2311, 0.9565, 0.2311, 0.8768, 0.2143, 0.8333, 0.2143, 0.8333, 0.2311, 0.8768, 0.2689, 0.8768, 0.2857, 0.8333, 0.2143, 0.8333, 0.1975, 0.8768, 0.1975, 0.9565, 0.2143, 1.0, 0.2143, 1.0, 0.1975, 0.9565, 0.1597, 0.9565, 0.1429, 1.0, 0.1429, 1.0, 0.1597, 0.9565, 0.1597, 0.8768, 0.1429, 0.8333, 0.1429, 0.8333, 0.1597, 0.8768, 0.1975, 0.8768, 0.2143, 0.8333, 0.1429, 0.8333, 0.1261, 0.8768, 0.1261, 0.9565, 0.1429, 1.0, 0.1429, 1.0, 0.1261, 0.9565, 0.08823, 0.9565, 0.07143, 1.0, 0.07143, 1.0, 0.08823, 0.9565, 0.08823, 0.8768, 0.07143, 0.8333, 0.07143, 0.8333, 0.08823, 0.8768, 0.1261, 0.8768, 0.1429, 0.8333, 0.07143, 0.8333, 0.05462, 0.8768, 0.05462, 0.9565, 0.07143, 1.0, 0.07143, 1.0, 0.05462, 0.9565, 0.0168, 0.9565, -1.341e-07, 1.0, -1.341e-07, 1.0, 0.0168, 0.9565, 0.0168, 0.8768, -1.341e-07, 0.8333, -1.341e-07, 0.8333, 0.0168, 0.8768, 0.05462, 0.8768, 0.07143, 0.8333, 0.07143, 0.5, 0.05462, 0.5435, 0.05462, 0.6232, 0.07143, 0.6667, 0.07143, 0.6667, 0.05462, 0.6232, 0.0168, 0.6232, -1.341e-07, 0.6667, -1.341e-07, 0.6667, 0.0168, 0.6232, 0.0168, 0.5435, -1.341e-07, 0.5, -1.341e-07, 0.5, 0.0168, 0.5435, 0.05462, 0.5435, 0.07143, 0.5, 0.07143, 0.6667, 0.05462, 0.7101, 0.05462, 0.7899, 0.07143, 0.8333, 0.07143, 0.8333, 0.05462, 0.7899, 0.0168, 0.7899, -1.341e-07, 0.8333, -1.341e-07, 0.8333, 0.0168, 0.7899, 0.0168, 0.7101, -1.341e-07, 0.6667, -1.341e-07, 0.6667, 0.0168, 0.7101, 0.05462, 0.7101, 0.07143, 0.6667, 0.1429, 0.5, 0.1261, 0.5435, 0.1261, 0.6232, 0.1429, 0.6667, 0.1429, 0.6667, 0.1261, 0.6232, 0.08823, 0.6232, 0.07143, 0.6667, 0.07143, 0.6667, 0.08823, 0.6232, 0.08823, 0.5435, 0.07143, 0.5, 0.07143, 0.5, 0.08823, 0.5435, 0.1261, 0.5435, 0.1429, 0.5, 0.1429, 0.6667, 0.1261, 0.7101, 0.1261, 0.7899, 0.1429, 0.8333, 0.1429, 0.8333, 0.1261, 0.7899, 0.08823, 0.7899, 0.07143, 0.8333, 0.07143, 0.8333, 0.08823, 0.7899, 0.08823, 0.7101, 0.07143, 0.6667, 0.07143, 0.6667, 0.08823, 0.7101, 0.1261, 0.7101, 0.1429, 0.6667, 0.2143, 0.5, 0.1975, 0.5435, 0.1975, 0.6232, 0.2143, 0.6667, 0.2143, 0.6667, 0.1975, 0.6232, 0.1597, 0.6232, 0.1429, 0.6667, 0.1429, 0.6667, 0.1597, 0.6232, 0.1597, 0.5435, 0.1429, 0.5, 0.1429, 0.5, 0.1597, 0.5435, 0.1975, 0.5435, 0.2143, 0.5, 0.2143, 0.6667, 0.1975, 0.7101, 0.1975, 0.7899, 0.2143, 0.8333, 0.2143, 0.8333, 0.1975, 0.7899, 0.1597, 0.7899, 0.1429, 0.8333, 0.1429, 0.8333, 0.1597, 0.7899, 0.1597, 0.7101, 0.1429, 0.6667, 0.1429, 0.6667, 0.1597, 0.7101, 0.1975, 0.7101, 0.2143, 0.6667, 0.2857, 0.5, 0.2689, 0.5435, 0.2689, 0.6232, 0.2857, 0.6667, 0.2857, 0.6667, 0.2689, 0.6232, 0.2311, 0.6232, 0.2143, 0.6667, 0.2143, 0.6667, 0.2311, 0.6232, 0.2311, 0.5435, 0.2143, 0.5, 0.2143, 0.5, 0.2311, 0.5435, 0.2689, 0.5435, 0.2857, 0.5, 0.2857, 0.6667, 0.2689, 0.7101, 0.2689, 0.7899, 0.2857, 0.8333, 0.2857, 0.8333, 0.2689, 0.7899, 0.2311, 0.7899, 0.2143, 0.8333, 0.2143, 0.8333, 0.2311, 0.7899, 0.2311, 0.7101, 0.2143, 0.6667, 0.2143, 0.6667, 0.2311, 0.7101, 0.2689, 0.7101, 0.2857, 0.6667, 0.3571, 0.5, 0.3403, 0.5435, 0.3403, 0.6232, 0.3571, 0.6667, 0.3571, 0.6667, 0.3403, 0.6232, 0.3025, 0.6232, 0.2857, 0.6667, 0.2857, 0.6667, 0.3025, 0.6232, 0.3025, 0.5435, 0.2857, 0.5, 0.2857, 0.5, 0.3025, 0.5435, 0.3403, 0.5435, 0.3571, 0.5, 0.3571, 0.6667, 0.3403, 0.7101, 0.3403, 0.7899, 0.3571, 0.8333, 0.3571, 0.8333, 0.3403, 0.7899, 0.3025, 0.7899, 0.2857, 0.8333, 0.2857, 0.8333, 0.3025, 0.7899, 0.3025, 0.7101, 0.2857, 0.6667, 0.2857, 0.6667, 0.3025, 0.7101, 0.3403, 0.7101, 0.3571, 0.6667, 0.4286, 0.5, 0.4118, 0.5435, 0.4118, 0.6232, 0.4286, 0.6667, 0.4286, 0.6667, 0.4118, 0.6232, 0.3739, 0.6232, 0.3571, 0.6667, 0.3571, 0.6667, 0.3739, 0.6232, 0.3739, 0.5435, 0.3571, 0.5, 0.3571, 0.5, 0.3739, 0.5435, 0.4118, 0.5435, 0.4286, 0.5, 0.4286, 0.6667, 0.4118, 0.7101, 0.4118, 0.7899, 0.4286, 0.8333, 0.4286, 0.8333, 0.4118, 0.7899, 0.3739, 0.7899, 0.3571, 0.8333, 0.3571, 0.8333, 0.3739, 0.7899, 0.3739, 0.7101, 0.3571, 0.6667, 0.3571, 0.6667, 0.3739, 0.7101, 0.4118, 0.7101, 0.4286, 0.6667, 0.5, 0.5, 0.4832, 0.5435, 0.4832, 0.6232, 0.5, 0.6667, 0.5, 0.6667, 0.4832, 0.6232, 0.4454, 0.6232, 0.4286, 0.6667, 0.4286, 0.6667, 0.4454, 0.6232, 0.4454, 0.5435, 0.4286, 0.5, 0.4286, 0.5, 0.4454, 0.5435, 0.4832, 0.5435, 0.5, 0.5, 0.5, 0.6667, 0.4832, 0.7101, 0.4832, 0.7899, 0.5, 0.8333, 0.5, 0.8333, 0.4832, 0.7899, 0.4454, 0.7899, 0.4286, 0.8333, 0.4286, 0.8333, 0.4454, 0.7899, 0.4454, 0.7101, 0.4286, 0.6667, 0.4286, 0.6667, 0.4454, 0.7101, 0.4832, 0.7101, 0.5, 0.6667, 0.05462, 0.5435, 0.05462, 0.5435, 0.05462, 0.6232, 0.0168, 0.5435, 0.0168, 0.5435, 0.05462, 0.5435, 0.4832, 0.7101, 0.4832, 0.7101, 0.4832, 0.7899, 0.05462, 0.6232, 0.05462, 0.6232, 0.0168, 0.6232, 0.4454, 0.7101, 0.4454, 0.7101, 0.4832, 0.7101, 0.0168, 0.6232, 0.0168, 0.6232, 0.0168, 0.5435, 0.4832, 0.7899, 0.4832, 0.7899, 0.4454, 0.7899, 0.4118, 0.8768, 0.4118, 0.8768, 0.4118, 0.9565, 0.4454, 0.7899, 0.4454, 0.7899, 0.4454, 0.7101, 0.3739, 0.8768, 0.3739, 0.8768, 0.4118, 0.8768, 0.2689, 0.7101, 0.2689, 0.7101, 0.2689, 0.7899, 0.4118, 0.9565, 0.4118, 0.9565, 0.3739, 0.9565, 0.2311, 0.7101, 0.2311, 0.7101, 0.2689, 0.7101, 0.3739, 0.9565, 0.3739, 0.9565, 0.3739, 0.8768, 0.2689, 0.7899, 0.2689, 0.7899, 0.2311, 0.7899, 0.2311, 0.7899, 0.2311, 0.7899, 0.2311, 0.7101, 0.05462, 0.7101, 0.05462, 0.7101, 0.05462, 0.7899, 0.0168, 0.7101, 0.0168, 0.7101, 0.05462, 0.7101, 0.05462, 0.7899, 0.05462, 0.7899, 0.0168, 0.7899, 0.0168, 0.7899, 0.0168, 0.7899, 0.0168, 0.7101, 0.3403, 0.8768, 0.3403, 0.8768, 0.3403, 0.9565, 0.3025, 0.8768, 0.3025, 0.8768, 0.3403, 0.8768, 0.3403, 0.5435, 0.3403, 0.5435, 0.3403, 0.6232, 0.3403, 0.9565, 0.3403, 0.9565, 0.3025, 0.9565, 0.3025, 0.5435, 0.3025, 0.5435, 0.3403, 0.5435, 0.3025, 0.9565, 0.3025, 0.9565, 0.3025, 0.8768, 0.3403, 0.6232, 0.3403, 0.6232, 0.3025, 0.6232, 0.3025, 0.6232, 0.3025, 0.6232, 0.3025, 0.5435, 0.1261, 0.5435, 0.1261, 0.5435, 0.1261, 0.6232, 0.08823, 0.5435, 0.08823, 0.5435, 0.1261, 0.5435, 0.1261, 0.6232, 0.1261, 0.6232, 0.08823, 0.6232, 0.08823, 0.6232, 0.08823, 0.6232, 0.08823, 0.5435, 0.2689, 0.8768, 0.2689, 0.8768, 0.2689, 0.9565, 0.2311, 0.8768, 0.2311, 0.8768, 0.2689, 0.8768, 0.3403, 0.7101, 0.3403, 0.7101, 0.3403, 0.7899, 0.2689, 0.9565, 0.2689, 0.9565, 0.2311, 0.9565, 0.3025, 0.7101, 0.3025, 0.7101, 0.3403, 0.7101, 0.2311, 0.9565, 0.2311, 0.9565, 0.2311, 0.8768, 0.3403, 0.7899, 0.3403, 0.7899, 0.3025, 0.7899, 0.3025, 0.7899, 0.3025, 0.7899, 0.3025, 0.7101, 0.1261, 0.7101, 0.1261, 0.7101, 0.1261, 0.7899, 0.08823, 0.7101, 0.08823, 0.7101, 0.1261, 0.7101, 0.1261, 0.7899, 0.1261, 0.7899, 0.08823, 0.7899, 0.08823, 0.7899, 0.08823, 0.7899, 0.08823, 0.7101, 0.1975, 0.8768, 0.1975, 0.8768, 0.1975, 0.9565, 0.1597, 0.8768, 0.1597, 0.8768, 0.1975, 0.8768, 0.4118, 0.5435, 0.4118, 0.5435, 0.4118, 0.6232, 0.1975, 0.9565, 0.1975, 0.9565, 0.1597, 0.9565, 0.3739, 0.5435, 0.3739, 0.5435, 0.4118, 0.5435, 0.1597, 0.9565, 0.1597, 0.9565, 0.1597, 0.8768, 0.4118, 0.6232, 0.4118, 0.6232, 0.3739, 0.6232, 0.3739, 0.6232, 0.3739, 0.6232, 0.3739, 0.5435, 0.1975, 0.5435, 0.1975, 0.5435, 0.1975, 0.6232, 0.1597, 0.5435, 0.1597, 0.5435, 0.1975, 0.5435, 0.1975, 0.6232, 0.1975, 0.6232, 0.1597, 0.6232, 0.1597, 0.6232, 0.1597, 0.6232, 0.1597, 0.5435, 0.1261, 0.8768, 0.1261, 0.8768, 0.1261, 0.9565, 0.08823, 0.8768, 0.08823, 0.8768, 0.1261, 0.8768, 0.4118, 0.7101, 0.4118, 0.7101, 0.4118, 0.7899, 0.1261, 0.9565, 0.1261, 0.9565, 0.08823, 0.9565, 0.3739, 0.7101, 0.3739, 0.7101, 0.4118, 0.7101, 0.08823, 0.9565, 0.08823, 0.9565, 0.08823, 0.8768, 0.4118, 0.7899, 0.4118, 0.7899, 0.3739, 0.7899, 0.25, 0.4654, 0.1565, 0.4441, 0.1565, 0.4441, 0.25, 0.4654, 0.25, 0.03462, 0.25, 0.01, 0.1459, 0.03377, 0.1565, 0.05595, 0.1565, 0.05595, 0.1459, 0.03377, 0.06236, 0.1004, 0.08161, 0.1157, 0.08161, 0.1157, 0.06236, 0.1004, 0.01602, 0.1966, 0.04002, 0.2021, 0.04002, 0.2021, 0.01602, 0.1966, 0.01602, 0.3034, 0.04002, 0.2979, 0.04002, 0.2979, 0.01602, 0.3034, 0.06236, 0.3996, 0.08161, 0.3843, 0.08161, 0.3843, 0.06236, 0.3996, 0.1459, 0.4662, 0.1565, 0.4441, 0.1565, 0.4441, 0.1459, 0.4662, 0.25, 0.49, 0.25, 0.4654, 0.6565, 0.05595, 0.6459, 0.03377, 0.75, 0.01, 0.75, 0.03462, 0.5816, 0.1157, 0.5624, 0.1004, 0.6459, 0.03377, 0.6565, 0.05595, 0.54, 0.2021, 0.516, 0.1966, 0.5624, 0.1004, 0.5816, 0.1157, 0.54, 0.2979, 0.516, 0.3034, 0.516, 0.1966, 0.54, 0.2021, 0.5816, 0.3843, 0.5624, 0.3996, 0.516, 0.3034, 0.54, 0.2979, 0.6565, 0.4441, 0.6459, 0.4662, 0.5624, 0.3996, 0.5816, 0.3843, 0.75, 0.4654, 0.75, 0.49, 0.6459, 0.4662, 0.6565, 0.4441, 0.1565, 0.05595, 0.25, 0.03462, 0.25, 0.03462, 0.1565, 0.05595, 0.08161, 0.3843, 0.1565, 0.4441, 0.1565, 0.4441, 0.08161, 0.3843, 0.1565, 0.4441, 0.25, 0.4654, 0.25, 0.4654, 0.1565, 0.4441, 0.08161, 0.1157, 0.1565, 0.05595, 0.1565, 0.05595, 0.08161, 0.1157, 0.04002, 0.2021, 0.08161, 0.1157, 0.08161, 0.1157, 0.04002, 0.2021, 0.25, 0.03462, 0.1565, 0.05595, 0.1565, 0.05595, 0.25, 0.03462, 0.04002, 0.2979, 0.04002, 0.2021, 0.04002, 0.2021, 0.04002, 0.2979, 0.1565, 0.05595, 0.08161, 0.1157, 0.08161, 0.1157, 0.1565, 0.05595, 0.08161, 0.3843, 0.04002, 0.2979, 0.04002, 0.2979, 0.08161, 0.3843, 0.08161, 0.1157, 0.04002, 0.2021, 0.04002, 0.2021, 0.08161, 0.1157, 0.1565, 0.4441, 0.08161, 0.3843, 0.08161, 0.3843, 0.1565, 0.4441, 0.04002, 0.2021, 0.04002, 0.2979, 0.04002, 0.2979, 0.04002, 0.2021])
me_cylinder_001.materials.append(mat_material_001)
me_cylinder_001.materials.append(mat_material_002)
me_cylinder_001.use_remesh_fix_poles = True
me_cylinder_001.use_remesh_preserve_attributes = False
me_cylinder_001.use_mirror_vertex_groups = False
me_cylinder_001.update()

# ---- objects
ob_hand = bpy.data.objects.new('Hand', me_cube)
ob_bracelet = bpy.data.objects.new('Bracelet', me_cylinder_001)

# ---- transforms, parenting, visibility, modifiers, constraints
ob_hand.location = (0.0, 0.0, 1.0)
ob_hand.lock_rotations_4d = False
ob_hand.empty_display_type = 'ARROWS'
ob_hand.lineart.crease_threshold = 0.0
ob_bracelet.location = (-0.005114, -0.7193, 0.0)
ob_bracelet.rotation_euler = (-0.4382, -0.0, 0.0)
ob_bracelet.lineart.crease_threshold = 0.0
_m = ob_bracelet.modifiers.new('Auto Smooth', 'NODES')
_m.node_group = ng_auto_smooth
_gi = [s.identifier for s in ng_auto_smooth.interface.items_tree if s.item_type == 'SOCKET' and s.in_out == 'INPUT']
_m[_gi[1]] = 1.778  # Angle

# ---- collection membership
col_collection.objects.link(ob_hand)
col_collection_2.objects.link(ob_bracelet)

# ---- scene / render settings (as saved in the file)
scene.frame_start = 1; scene.frame_end = 250; scene.frame_set(1)
scene.render.engine = 'BLENDER_EEVEE_NEXT'
scene.cycles.use_denoising = False
scene.cycles.samples = 128
scene.cycles.sampling_pattern = 'TABULATED_SOBOL'
scene.cycles.use_adaptive_sampling = False
scene.cycles.use_light_tree = False
scene.view_settings.view_transform = 'Filmic'
bpy.context.view_layer.update()

# ---- added for rendering (the .blend has no active camera and no usable light): camera, sun
cam_auto = bpy.data.cameras.new('AutoCamera')
cam_auto.lens = 50.0
cam_auto.sensor_width = 36.0
cam_auto.clip_end = 1000.0
ob_auto_camera = bpy.data.objects.new('AutoCamera', cam_auto)
scene.collection.objects.link(ob_auto_camera)
ob_auto_camera.location = (7.3775, -10.2058, 8.69313)
ob_auto_camera.rotation_euler = (1.09748, -7.21219e-08, 0.694738)
scene.camera = ob_auto_camera
light_auto_sun = bpy.data.lights.new('AutoSun', 'SUN')
light_auto_sun.energy = 3.0
light_auto_sun.angle = 0.0523599
ob_auto_sun = bpy.data.objects.new('AutoSun', light_auto_sun)
scene.collection.objects.link(ob_auto_sun)
ob_auto_sun.rotation_euler = (0.872665, 0.174533, 0.523599)
bpy.context.view_layer.update()
